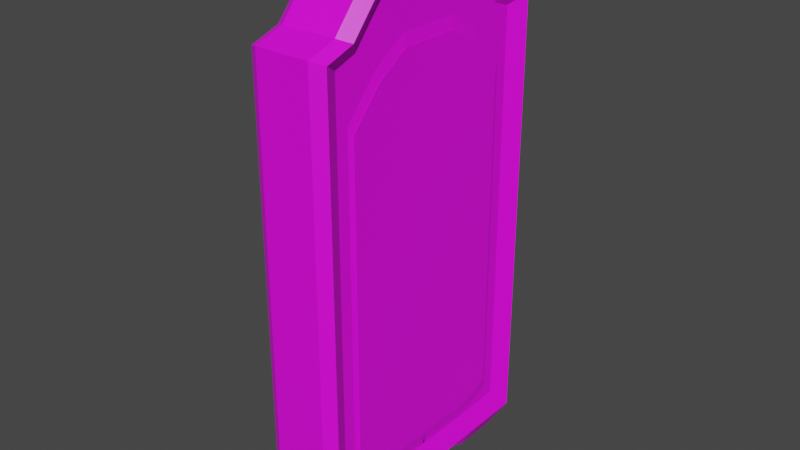 # Source: Clock.blend  (saved by Blender 2.90.8; exported with 4.5.12 LTS)
import bpy
from mathutils import Matrix  # noqa: F401  (used for matrix-valued properties, if any)

bpy.ops.wm.read_factory_settings(use_empty=True)
scene = bpy.context.scene
scene.name = 'Scene'

# ---- collections
col_collection = bpy.data.collections.new('Collection'); scene.collection.children.link(col_collection)

# ---- images (referenced by path relative to the original .blend; pixels are not part of the script)
import os
ASSET_DIR = os.environ.get("B2B_ASSET_DIR", "")  # directory of the original .blend (textures are referenced by path, not embedded)
HERE = os.path.dirname(os.path.abspath(__file__))  # packed textures are extracted next to this script under _unpacked/

def load_image(name, relpath, width, height, colorspace="sRGB"):
    """Load a texture the original file referenced (path relative to the .blend, or extracted next to this script)."""
    p = next((c for c in (os.path.join(HERE, relpath), os.path.join(ASSET_DIR, relpath)) if relpath and os.path.exists(c)), "")
    if p:
        img = bpy.data.images.load(p, check_existing=True)
        img.name = name
    else:  # same state as the original file: an image datablock whose file is absent (Cycles renders it pink)
        img = bpy.data.images.new(name, width, height)
        img.source = "FILE"
        img.filepath = "//" + (relpath or name)
    img.colorspace_settings.name = colorspace
    return img
img_colour_png = load_image('Colour.png', 'Colour.png', 1024, 1024, 'sRGB')

# ---- materials (node trees are filled in below, after node groups)
mat_material_001 = bpy.data.materials.new('Material.001')
mat_material_001.use_transparent_shadow = False

# ---- material node trees
mat_material_001.use_nodes = True; mat_material_001.node_tree.nodes.clear()
_N = mat_material_001.node_tree.nodes; _L = mat_material_001.node_tree.links
n0 = _N.new('ShaderNodeBsdfPrincipled'); n0.name = 'Principled BSDF'; n0.location = (10, 300)
n0.distribution = 'GGX'
n0.subsurface_method = 'BURLEY'
n0.inputs[3].default_value = 1.45
n0.inputs[27].default_value = (0.0, 0.0, 0.0, 1.0)
n0.inputs[28].default_value = 1.0
n1 = _N.new('ShaderNodeOutputMaterial'); n1.name = 'Material Output'; n1.location = (300, 300)
n2 = _N.new('ShaderNodeTexImage'); n2.name = 'Image Texture'; n2.location = (-442, 225)
n2.image = img_colour_png
_L.new(n0.outputs[0], n1.inputs[0])
_L.new(n2.outputs[0], n0.inputs[0])
n1.is_active_output = True

# ---- world
world_world = bpy.data.worlds.new('World'); scene.world = world_world
world_world.use_nodes = True; world_world.node_tree.nodes.clear()
_N = world_world.node_tree.nodes; _L = world_world.node_tree.links
n0 = _N.new('ShaderNodeOutputWorld'); n0.name = 'World Output'; n0.location = (300, 300)
n1 = _N.new('ShaderNodeBackground'); n1.name = 'Background'; n1.location = (10, 300)
n1.inputs[0].default_value = (0.05088, 0.05088, 0.05088, 1.0)
_L.new(n1.outputs[0], n0.inputs[0])
n0.is_active_output = True
world_world.color = (0.05088, 0.05088, 0.05088)
world_world.use_sun_shadow = False
world_world.sun_shadow_jitter_overblur = 0.0

# ---- meshes
me_cube_001 = bpy.data.meshes.new('Cube.001')
me_cube_001.from_pydata([(-0.2328, 1.164, -0.1607), (-0.2328, 1.164, 3.668), (0.2546, 0.9476, 0.0487), (0.2546, 0.9476, 3.562), (-0.3336, -0.001566, 4.288), (0.3336, -0.001566, 4.288), (-0.2328, 1.164, 3.165), (-0.2328, 1.164, 0.04465), (0.2546, 0.9476, 3.079), (0.2546, 0.9476, 0.1792), (-0.2328, 0.9159, 3.751), (0.2564, 0.8026, 0.04505), (-0.2328, 0.9159, -0.3183), (0.2546, 0.771, 3.619), (0.2714, 0.8026, 0.2518), (0.2714, 0.8026, 3.075), (-0.315, 0.8026, 0.1755), (-0.315, 0.8026, 3.075), (0.0, 1.164, -0.1607), (0.0, 1.164, 3.668), (0.0, -0.1544, 4.288), (0.0, 1.164, 0.04465), (0.0, 1.164, 3.165), (0.0, 0.9159, -0.3183), (0.0, 0.9159, 3.751), (-0.09803, 0.8026, 0.2518), (-0.09803, 0.8026, 3.075), (-0.2328, 0.5796, -0.3183), (-0.2328, 0.2434, -0.177), (0.2546, 0.4994, 3.934), (0.2546, 0.2406, 4.097), (0.2564, 0.5403, 0.07447), (0.2564, 0.264, 0.07447), (0.2564, 0.5503, 3.466), (0.2564, 0.2688, 3.643), (-0.2328, 0.2434, 4.327), (-0.2328, 0.5796, 4.144), (0.2564, 0.2675, 0.04505), (0.2564, 0.5351, 0.04505), (-0.315, 0.2675, 0.1755), (-0.315, 0.5351, 0.1755), (-0.315, 0.2675, 3.075), (-0.315, 0.5351, 3.075), (0.0, 0.5796, -0.3183), (0.0, 0.2434, -0.177), (0.0, 0.5796, 4.144), (0.0, 0.2434, 4.327), (-0.09803, 0.5351, 0.1755), (-0.09803, 0.2675, 0.1755), (-0.09803, 0.5351, 3.37), (-0.09803, 0.2675, 3.539), (-0.04464, -0.2717, 2.044), (-0.04464, -0.1359, 2.003), (-0.04464, 0.005322, 1.989), (-0.04464, 0.1465, 2.003), (-0.04464, 0.2823, 2.044), (-0.04464, 0.4074, 2.111), (-0.04464, 0.5171, 2.201), (-0.04464, 0.6071, 2.311), (-0.04464, 0.674, 2.436), (-0.04464, 0.7152, 2.571), (-0.09803, 0.7152, 2.571), (-0.09803, 0.674, 2.436), (-0.09803, 0.6071, 2.311), (-0.09803, 0.5171, 2.201), (-0.09803, 0.4074, 2.111), (-0.09803, 0.2823, 2.044), (-0.09803, 0.1465, 2.003), (-0.09803, 0.005322, 1.989), (-0.09803, -0.1359, 2.003), (-0.09803, -0.2717, 2.044), (-0.09803, -0.3968, 2.111), (-0.09803, -0.5065, 2.201), (-0.09803, -0.5965, 2.311), (-0.09803, -0.6634, 2.436), (-0.09803, -0.7046, 2.571), (-0.09803, -0.7185, 2.713), (-0.09803, -0.7046, 2.854), (-0.09803, -0.6634, 2.99), (-0.09803, -0.5965, 3.115), (-0.09803, -0.5065, 3.224), (-0.09803, -0.3968, 3.314), (-0.09803, -0.2717, 3.381), (-0.09803, -0.1359, 3.423), (-0.09803, 0.005321, 3.436), (-0.09803, 0.1465, 3.423), (-0.09803, 0.2823, 3.381), (-0.09803, 0.4074, 3.314), (-0.09803, 0.5171, 3.224), (-0.09803, 0.6071, 3.115), (-0.09803, 0.674, 2.99), (-0.09803, 0.7152, 2.854), (-0.09803, 0.7291, 2.713), (-0.04464, -0.3968, 2.111), (-0.04464, -0.5065, 2.201), (-0.04464, -0.5965, 2.311), (-0.04464, -0.6634, 2.436), (-0.04464, -0.7046, 2.571), (-0.04464, -0.7185, 2.713), (-0.04464, -0.7046, 2.854), (-0.04464, -0.6634, 2.99), (-0.04464, -0.5965, 3.115), (-0.04464, -0.5065, 3.224), (-0.04464, -0.3968, 3.314), (-0.04464, -0.2717, 3.381), (-0.04464, -0.1359, 3.423), (-0.04464, 0.005321, 3.436), (-0.04464, 0.1465, 3.423), (-0.04464, 0.2823, 3.381), (-0.04464, 0.4074, 3.314), (-0.04464, 0.5171, 3.224), (-0.04464, 0.6071, 3.115), (-0.04464, 0.674, 2.99), (-0.04464, 0.7152, 2.854), (-0.04464, 0.7291, 2.713), (-0.07143, 0.6773, 2.846), (-0.07143, 0.6905, 2.713), (-0.07143, 0.6383, 2.975), (-0.07143, 0.575, 3.093), (-0.07143, 0.4898, 3.197), (-0.07143, 0.386, 3.282), (-0.07143, 0.2675, 3.346), (-0.07143, 0.139, 3.385), (-0.07143, 0.005321, 3.398), (-0.07143, -0.1283, 3.385), (-0.07143, -0.2569, 3.346), (-0.07143, -0.3753, 3.282), (-0.07143, -0.4792, 3.197), (-0.07143, -0.5644, 3.093), (-0.07143, -0.6277, 2.975), (-0.07143, -0.6667, 2.846), (-0.07143, -0.6798, 2.713), (-0.07143, -0.6667, 2.579), (-0.07143, -0.6277, 2.45), (-0.07143, -0.5644, 2.332), (-0.07143, -0.4792, 2.228), (-0.07143, -0.3753, 2.143), (-0.07143, -0.2569, 2.08), (-0.07143, -0.1283, 2.041), (-0.07143, 0.005322, 2.028), (-0.07143, 0.139, 2.041), (-0.07143, 0.2675, 2.08), (-0.07143, 0.386, 2.143), (-0.07143, 0.4898, 2.228), (-0.07143, 0.575, 2.332), (-0.07143, 0.6383, 2.45), (-0.07143, 0.6773, 2.579), (-0.05766, -0.1367, 2.37), (-0.05766, -0.0671, 2.349), (-0.05766, 0.005321, 2.341), (-0.05766, 0.07774, 2.349), (-0.05766, 0.1474, 2.37), (-0.05766, 0.2116, 2.404), (-0.05766, 0.2678, 2.45), (-0.05766, 0.314, 2.506), (-0.05766, 0.3483, 2.571), (-0.05766, 0.3694, 2.64), (-0.08504, 0.3694, 2.64), (-0.08504, 0.3483, 2.571), (-0.08504, 0.314, 2.506), (-0.08504, 0.2678, 2.45), (-0.08504, 0.2116, 2.404), (-0.08504, 0.1474, 2.37), (-0.08504, 0.07774, 2.349), (-0.08504, 0.005321, 2.341), (-0.08504, -0.0671, 2.349), (-0.08504, -0.1367, 2.37), (-0.08504, -0.2009, 2.404), (-0.08504, -0.2572, 2.45), (-0.08504, -0.3033, 2.506), (-0.08504, -0.3376, 2.571), (-0.08504, -0.3588, 2.64), (-0.08504, -0.3659, 2.713), (-0.08504, -0.3588, 2.785), (-0.08504, -0.3376, 2.855), (-0.08504, -0.3033, 2.919), (-0.08504, -0.2572, 2.975), (-0.08504, -0.2009, 3.021), (-0.08504, -0.1367, 3.056), (-0.08504, -0.0671, 3.077), (-0.08504, 0.005321, 3.084), (-0.08504, 0.07774, 3.077), (-0.08504, 0.1474, 3.056), (-0.08504, 0.2116, 3.021), (-0.08504, 0.2678, 2.975), (-0.08504, 0.314, 2.919), (-0.08504, 0.3483, 2.855), (-0.08504, 0.3694, 2.785), (-0.08504, 0.3765, 2.713), (-0.05766, -0.2009, 2.404), (-0.05766, -0.2572, 2.45), (-0.05766, -0.3033, 2.506), (-0.05766, -0.3376, 2.571), (-0.05766, -0.3588, 2.64), (-0.05766, -0.3659, 2.713), (-0.05766, -0.3588, 2.785), (-0.05766, -0.3376, 2.855), (-0.05766, -0.3033, 2.919), (-0.05766, -0.2572, 2.975), (-0.05766, -0.2009, 3.021), (-0.05766, -0.1367, 3.056), (-0.05766, -0.0671, 3.077), (-0.05766, 0.005321, 3.084), (-0.05766, 0.07774, 3.077), (-0.05766, 0.1474, 3.056), (-0.05766, 0.2116, 3.021), (-0.05766, 0.2678, 2.975), (-0.05766, 0.314, 2.919), (-0.05766, 0.3483, 2.855), (-0.05766, 0.3694, 2.785), (-0.05766, 0.3765, 2.713), (-0.0714, 0.35, 2.781), (-0.0714, 0.3567, 2.713), (-0.0714, 0.33, 2.847), (-0.0714, 0.2975, 2.908), (-0.0714, 0.2538, 2.961), (-0.0714, 0.2005, 3.005), (-0.0714, 0.1398, 3.037), (-0.0714, 0.07387, 3.057), (-0.0714, 0.005321, 3.064), (-0.0714, -0.06323, 3.057), (-0.0714, -0.1292, 3.037), (-0.0714, -0.1899, 3.005), (-0.0714, -0.2432, 2.961), (-0.0714, -0.2869, 2.908), (-0.0714, -0.3193, 2.847), (-0.0714, -0.3393, 2.781), (-0.0714, -0.3461, 2.713), (-0.0714, -0.3393, 2.644), (-0.0714, -0.3193, 2.578), (-0.0714, -0.2869, 2.517), (-0.0714, -0.2432, 2.464), (-0.0714, -0.1899, 2.421), (-0.0714, -0.1292, 2.388), (-0.0714, -0.06323, 2.368), (-0.0714, 0.005321, 2.361), (-0.0714, 0.07387, 2.368), (-0.0714, 0.1398, 2.388), (-0.0714, 0.2005, 2.421), (-0.0714, 0.2538, 2.464), (-0.0714, 0.2975, 2.517), (-0.0714, 0.33, 2.578), (-0.0714, 0.35, 2.644), (0.2328, 1.164, 0.04465), (0.2328, 1.164, -0.1607), (0.2328, 0.9159, -0.3183), (0.2328, 0.2434, 4.327), (0.2564, -0.01112, 0.07447), (0.2546, -0.003853, 4.097), (0.2564, -0.001069, 0.04505), (0.3336, 1.103, 3.638), (0.2328, 1.164, 3.165), (0.2564, -0.001192, 3.643), (0.2714, 0.2675, 0.1755), (0.2714, 0.2675, 3.539), (0.2328, 0.5796, -0.3183), (0.2328, 0.9159, 3.751), (0.2564, 0.843, 3.143), (0.2564, 0.843, 0.1608), (0.2328, 0.5796, 4.144), (0.2714, 0.5351, 0.1755), (0.2714, 0.5351, 3.37), (0.2328, 0.2434, -0.177), (-0.3336, 0.8544, 3.721), (-0.3336, 1.103, 3.638), (-0.3336, 1.103, 0.07406), (-0.3336, 1.103, -0.128), (0.3336, 1.103, 0.07406), (0.3336, 1.103, -0.128), (0.3336, 0.8544, -0.128), (-0.3336, 0.25, -0.128), (0.3336, 0.1819, 4.288), (-0.2328, -0.0005908, -0.177), (0.0, -0.0005907, -0.177), (-0.3336, 1.103, 3.145), (0.2328, 1.164, 3.668), (0.3336, 1.103, 3.145), (-0.3336, 0.5181, 4.108), (0.3336, 0.5723, -0.128), (-0.3336, 0.8544, -0.128), (0.3336, 0.8544, 3.721), (0.2328, -0.0005908, -0.177), (-0.3336, 0.5723, -0.128), (0.3336, 0.5181, 4.108), (-0.3336, 0.1819, 4.288), (0.3336, 0.25, -0.128), (-0.2328, -1.164, -0.1607), (-0.2328, -1.164, 3.668), (0.2546, -0.9476, 0.0487), (0.2546, -0.9476, 3.562), (-0.3336, 0.0, -0.128), (0.3336, 0.0, -0.128), (-0.2328, -1.164, 3.165), (-0.2328, -1.164, 0.04465), (0.2546, -0.9476, 3.079), (0.2546, -0.9476, 0.1792), (0.2714, 0.0, 3.539), (0.2714, 0.0, 0.1755), (-0.315, 0.0, 3.075), (-0.315, 0.0, 0.1755), (-0.2328, -0.9159, 3.751), (0.2564, -0.8026, 0.04505), (-0.2328, -0.9159, -0.3183), (0.2546, -0.771, 3.619), (0.2714, -0.8026, 0.2518), (0.2714, -0.8026, 3.075), (-0.315, -0.8026, 0.1755), (-0.315, -0.8026, 3.075), (0.0, -1.164, -0.1607), (0.0, -1.164, 3.668), (0.0, 0.1544, 4.288), (0.0, 0.0, -0.128), (0.0, -1.164, 0.04465), (0.0, -1.164, 3.165), (0.0, -0.9159, -0.3183), (0.0, -0.9159, 3.751), (-0.09803, 0.0, 3.539), (-0.09803, 0.0, 0.1755), (-0.09803, -0.8026, 0.2518), (-0.09803, -0.8026, 3.075), (-0.2328, -0.5796, -0.3183), (-0.2328, -0.2434, -0.177), (0.2546, -0.4994, 3.934), (0.2546, -0.2406, 4.097), (0.2564, -0.5403, 0.07447), (0.2564, -0.264, 0.07447), (0.2564, -0.5503, 3.466), (0.2564, -0.2688, 3.643), (-0.2328, -0.2434, 4.327), (-0.2328, -0.5796, 4.144), (0.2564, -0.2675, 0.04505), (0.2564, -0.5351, 0.04505), (-0.315, -0.2675, 0.1755), (-0.315, -0.5351, 0.1755), (-0.315, -0.2675, 3.075), (-0.315, -0.5351, 3.075), (0.0, -0.5796, -0.3183), (0.0, -0.2434, -0.177), (0.0, -0.5796, 4.144), (0.0, -0.2434, 4.327), (-0.09803, -0.5351, 0.1755), (-0.09803, -0.2675, 0.1755), (-0.09803, -0.5351, 3.37), (-0.09803, -0.2675, 3.539), (-0.04464, 0.2717, 2.044), (-0.04464, 0.1359, 2.003), (-0.04464, -0.005322, 1.989), (-0.04464, -0.1465, 2.003), (-0.04464, -0.2823, 2.044), (-0.04464, -0.4074, 2.111), (-0.04464, -0.5171, 2.201), (-0.04464, -0.6071, 2.311), (-0.04464, -0.674, 2.436), (-0.04464, -0.7152, 2.571), (-0.09803, -0.7152, 2.571), (-0.09803, -0.674, 2.436), (-0.09803, -0.6071, 2.311), (-0.09803, -0.5171, 2.201), (-0.09803, -0.4074, 2.111), (-0.09803, -0.2823, 2.044), (-0.09803, -0.1465, 2.003), (-0.09803, -0.005322, 1.989), (-0.09803, 0.1359, 2.003), (-0.09803, 0.2717, 2.044), (-0.09803, 0.3968, 2.111), (-0.09803, 0.5065, 2.201), (-0.09803, 0.5965, 2.311), (-0.09803, 0.6634, 2.436), (-0.09803, 0.7046, 2.571), (-0.09803, 0.7185, 2.713), (-0.09803, 0.7046, 2.854), (-0.09803, 0.6634, 2.99), (-0.09803, 0.5965, 3.115), (-0.09803, 0.5065, 3.224), (-0.09803, 0.3968, 3.314), (-0.09803, 0.2717, 3.381), (-0.09803, 0.1359, 3.423), (-0.09803, -0.005321, 3.436), (-0.09803, -0.1465, 3.423), (-0.09803, -0.2823, 3.381), (-0.09803, -0.4074, 3.314), (-0.09803, -0.5171, 3.224), (-0.09803, -0.6071, 3.115), (-0.09803, -0.674, 2.99), (-0.09803, -0.7152, 2.854), (-0.09803, -0.7291, 2.713), (-0.04464, 0.3968, 2.111), (-0.04464, 0.5065, 2.201), (-0.04464, 0.5965, 2.311), (-0.04464, 0.6634, 2.436), (-0.04464, 0.7046, 2.571), (-0.04464, 0.7185, 2.713), (-0.04464, 0.7046, 2.854), (-0.04464, 0.6634, 2.99), (-0.04464, 0.5965, 3.115), (-0.04464, 0.5065, 3.224), (-0.04464, 0.3968, 3.314), (-0.04464, 0.2717, 3.381), (-0.04464, 0.1359, 3.423), (-0.04464, -0.005321, 3.436), (-0.04464, -0.1465, 3.423), (-0.04464, -0.2823, 3.381), (-0.04464, -0.4074, 3.314), (-0.04464, -0.5171, 3.224), (-0.04464, -0.6071, 3.115), (-0.04464, -0.674, 2.99), (-0.04464, -0.7152, 2.854), (-0.04464, -0.7291, 2.713), (-0.07143, -0.6773, 2.846), (-0.07143, -0.6905, 2.713), (-0.07143, -0.6383, 2.975), (-0.07143, -0.575, 3.093), (-0.07143, -0.4898, 3.197), (-0.07143, -0.386, 3.282), (-0.07143, -0.2675, 3.346), (-0.07143, -0.139, 3.385), (-0.07143, -0.005321, 3.398), (-0.07143, 0.1283, 3.385), (-0.07143, 0.2569, 3.346), (-0.07143, 0.3753, 3.282), (-0.07143, 0.4792, 3.197), (-0.07143, 0.5644, 3.093), (-0.07143, 0.6277, 2.975), (-0.07143, 0.6667, 2.846), (-0.07143, 0.6798, 2.713), (-0.07143, 0.6667, 2.579), (-0.07143, 0.6277, 2.45), (-0.07143, 0.5644, 2.332), (-0.07143, 0.4792, 2.228), (-0.07143, 0.3753, 2.143), (-0.07143, 0.2569, 2.08), (-0.07143, 0.1283, 2.041), (-0.07143, -0.005322, 2.028), (-0.07143, -0.139, 2.041), (-0.07143, -0.2675, 2.08), (-0.07143, -0.386, 2.143), (-0.07143, -0.4898, 2.228), (-0.07143, -0.575, 2.332), (-0.07143, -0.6383, 2.45), (-0.07143, -0.6773, 2.579), (-0.05766, 0.1367, 2.37), (-0.05766, 0.0671, 2.349), (-0.05766, -0.005321, 2.341), (-0.05766, -0.07774, 2.349), (-0.05766, -0.1474, 2.37), (-0.05766, -0.2116, 2.404), (-0.05766, -0.2678, 2.45), (-0.05766, -0.314, 2.506), (-0.05766, -0.3483, 2.571), (-0.05766, -0.3694, 2.64), (-0.08504, -0.3694, 2.64), (-0.08504, -0.3483, 2.571), (-0.08504, -0.314, 2.506), (-0.08504, -0.2678, 2.45), (-0.08504, -0.2116, 2.404), (-0.08504, -0.1474, 2.37), (-0.08504, -0.07774, 2.349), (-0.08504, -0.005321, 2.341), (-0.08504, 0.0671, 2.349), (-0.08504, 0.1367, 2.37), (-0.08504, 0.2009, 2.404), (-0.08504, 0.2572, 2.45), (-0.08504, 0.3033, 2.506), (-0.08504, 0.3376, 2.571), (-0.08504, 0.3588, 2.64), (-0.08504, 0.3659, 2.713), (-0.08504, 0.3588, 2.785), (-0.08504, 0.3376, 2.855), (-0.08504, 0.3033, 2.919), (-0.08504, 0.2572, 2.975), (-0.08504, 0.2009, 3.021), (-0.08504, 0.1367, 3.056), (-0.08504, 0.0671, 3.077), (-0.08504, -0.005321, 3.084), (-0.08504, -0.07774, 3.077), (-0.08504, -0.1474, 3.056), (-0.08504, -0.2116, 3.021), (-0.08504, -0.2678, 2.975), (-0.08504, -0.314, 2.919), (-0.08504, -0.3483, 2.855), (-0.08504, -0.3694, 2.785), (-0.08504, -0.3765, 2.713), (-0.05766, 0.2009, 2.404), (-0.05766, 0.2572, 2.45), (-0.05766, 0.3033, 2.506), (-0.05766, 0.3376, 2.571), (-0.05766, 0.3588, 2.64), (-0.05766, 0.3659, 2.713), (-0.05766, 0.3588, 2.785), (-0.05766, 0.3376, 2.855), (-0.05766, 0.3033, 2.919), (-0.05766, 0.2572, 2.975), (-0.05766, 0.2009, 3.021), (-0.05766, 0.1367, 3.056), (-0.05766, 0.0671, 3.077), (-0.05766, -0.005321, 3.084), (-0.05766, -0.07774, 3.077), (-0.05766, -0.1474, 3.056), (-0.05766, -0.2116, 3.021), (-0.05766, -0.2678, 2.975), (-0.05766, -0.314, 2.919), (-0.05766, -0.3483, 2.855), (-0.05766, -0.3694, 2.785), (-0.05766, -0.3765, 2.713), (-0.0714, -0.35, 2.781), (-0.0714, -0.3567, 2.713), (-0.0714, -0.33, 2.847), (-0.0714, -0.2975, 2.908), (-0.0714, -0.2538, 2.961), (-0.0714, -0.2005, 3.005), (-0.0714, -0.1398, 3.037), (-0.0714, -0.07387, 3.057), (-0.0714, -0.005321, 3.064), (-0.0714, 0.06323, 3.057), (-0.0714, 0.1292, 3.037), (-0.0714, 0.1899, 3.005), (-0.0714, 0.2432, 2.961), (-0.0714, 0.2869, 2.908), (-0.0714, 0.3193, 2.847), (-0.0714, 0.3393, 2.781), (-0.0714, 0.3461, 2.713), (-0.0714, 0.3393, 2.644), (-0.0714, 0.3193, 2.578), (-0.0714, 0.2869, 2.517), (-0.0714, 0.2432, 2.464), (-0.0714, 0.1899, 2.421), (-0.0714, 0.1292, 2.388), (-0.0714, 0.06323, 2.368), (-0.0714, -0.005321, 2.361), (-0.0714, -0.07387, 2.368), (-0.0714, -0.1398, 2.388), (-0.0714, -0.2005, 2.421), (-0.0714, -0.2538, 2.464), (-0.0714, -0.2975, 2.517), (-0.0714, -0.33, 2.578), (-0.0714, -0.35, 2.644), (0.2328, -1.164, 0.04465), (0.2328, -1.164, -0.1607), (0.2328, -0.9159, -0.3183), (0.2328, -0.2434, 4.327), (0.2564, 0.01112, 0.07447), (0.3336, -1.103, 3.638), (0.2328, -1.164, 3.165), (0.2714, -0.2675, 0.1755), (0.2714, -0.2675, 3.539), (0.2328, -0.5796, -0.3183), (0.2328, -0.9159, 3.751), (0.2564, -0.843, 3.143), (0.2564, -0.843, 0.1608), (0.2328, -0.5796, 4.144), (0.2714, -0.5351, 0.1755), (0.2714, -0.5351, 3.37), (0.2328, -0.2434, -0.177), (-0.3336, -0.8544, 3.721), (-0.3336, -1.103, 3.638), (-0.3336, -1.103, 0.07406), (-0.3336, -1.103, -0.128), (0.3336, -1.103, 0.07406), (0.3336, -1.103, -0.128), (0.3336, -0.8544, -0.128), (-0.3336, -0.25, -0.128), (0.3336, -0.1819, 4.288), (0.0, 0.0, 4.327), (0.2328, 0.0, 4.327), (-0.3336, -1.103, 3.145), (0.2328, -1.164, 3.668), (0.3336, -1.103, 3.145), (-0.3336, -0.5181, 4.108), (0.3336, -0.5723, -0.128), (-0.3336, -0.8544, -0.128), (0.3336, -0.8544, 3.721), (-0.2328, 0.0, 4.327), (-0.3336, -0.5723, -0.128), (0.3336, -0.5181, 4.108), (-0.3336, -0.1819, 4.288), (0.3336, -0.25, -0.128), (-0.09803, -6.03e-10, 3.496), (-0.09803, -6.03e-10, 0.2142), (-0.09803, 0.2549, 0.2142), (-0.09803, 0.2549, 3.496), (-0.09803, 0.7647, 3.044), (-0.09803, 0.7647, 0.2886), (-0.09803, 0.5098, 0.2142), (-0.09803, 0.5098, 3.331), (-0.09803, -0.2549, 0.2142), (-0.09803, -0.2549, 3.496), (-0.09803, -0.7647, 3.044), (-0.09803, -0.7647, 0.2886), (-0.09803, -0.5098, 0.2142), (-0.09803, -0.5098, 3.331), (-0.07904, -4.561e-10, 3.468), (-0.07904, -4.561e-10, 0.2394), (-0.07904, 0.2508, 0.2394), (-0.07904, 0.2508, 3.468), (-0.07904, 0.7523, 3.023), (-0.07904, 0.7523, 0.3126), (-0.07904, 0.5016, 0.2394), (-0.07904, 0.5016, 3.306), (-0.07904, -0.2508, 0.2394), (-0.07904, -0.2508, 3.468), (-0.07904, -0.7523, 3.023), (-0.07904, -0.7523, 0.3126), (-0.07904, -0.5016, 0.2394), (-0.07904, -0.5016, 3.306)], [], [(17, 263, 264, 274), (22, 19, 275, 251), (46, 35, 571, 562), (44, 262, 281, 273), (34, 30, 248, 252), (37, 32, 247, 249), (18, 21, 243, 244), (21, 22, 251, 243), (279, 16, 265, 266), (16, 17, 274, 265), (40, 42, 17, 16), (282, 40, 16, 279), (9, 8, 257, 258), (2, 9, 258, 11), (8, 3, 13, 257), (18, 244, 245, 23), (19, 1, 10, 24), (42, 277, 263, 17), (275, 19, 24, 256), (0, 18, 23, 12), (7, 6, 22, 21), (0, 7, 21, 18), (28, 44, 273, 272), (246, 46, 562, 563), (6, 1, 19, 22), (317, 48, 578, 577), (260, 14, 25, 47), (14, 15, 26, 25), (254, 296, 316, 50), (15, 261, 49, 26), (261, 254, 50, 49), (297, 253, 48, 317), (253, 260, 47, 48), (26, 49, 583, 580), (48, 47, 582, 578), (256, 24, 45, 259), (259, 45, 46, 246), (12, 23, 43, 27), (27, 43, 44, 28), (298, 4, 284, 41), (41, 284, 277, 42), (290, 299, 39, 270), (270, 39, 40, 282), (299, 298, 41, 39), (39, 41, 42, 40), (11, 258, 31, 38), (38, 31, 32, 37), (257, 13, 29, 33), (33, 29, 30, 34), (23, 245, 255, 43), (43, 255, 262, 44), (24, 10, 36, 45), (45, 36, 35, 46), (102, 101, 128, 127), (54, 55, 141, 140), (104, 103, 126, 125), (51, 52, 138, 137), (107, 106, 123, 122), (95, 94, 135, 134), (60, 114, 116, 146), (110, 109, 120, 119), (97, 96, 133, 132), (59, 60, 146, 145), (111, 110, 119, 118), (112, 111, 118, 117), (90, 89, 111, 112), (113, 112, 117, 115), (77, 76, 98, 99), (63, 62, 59, 58), (57, 58, 144, 143), (64, 63, 58, 57), (76, 75, 97, 98), (99, 98, 131, 130), (91, 90, 112, 113), (89, 88, 110, 111), (98, 97, 132, 131), (58, 59, 145, 144), (62, 61, 60, 59), (78, 77, 99, 100), (53, 54, 140, 139), (75, 74, 96, 97), (65, 64, 57, 56), (96, 95, 134, 133), (88, 87, 109, 110), (92, 91, 113, 114), (108, 107, 122, 121), (61, 92, 114, 60), (79, 78, 100, 101), (93, 51, 137, 136), (74, 73, 95, 96), (66, 65, 56, 55), (105, 104, 125, 124), (87, 86, 108, 109), (80, 79, 101, 102), (109, 108, 121, 120), (73, 72, 94, 95), (67, 66, 55, 54), (94, 93, 136, 135), (86, 85, 107, 108), (81, 80, 102, 103), (106, 105, 124, 123), (72, 71, 93, 94), (55, 56, 142, 141), (52, 53, 139, 138), (85, 84, 106, 107), (114, 113, 115, 116), (103, 102, 127, 126), (71, 70, 51, 93), (101, 100, 129, 128), (84, 83, 105, 106), (68, 67, 54, 53), (70, 69, 52, 51), (83, 82, 104, 105), (100, 99, 130, 129), (69, 68, 53, 52), (56, 57, 143, 142), (82, 81, 103, 104), (198, 197, 224, 223), (150, 151, 237, 236), (200, 199, 222, 221), (147, 148, 234, 233), (203, 202, 219, 218), (191, 190, 231, 230), (156, 210, 212, 242), (206, 205, 216, 215), (193, 192, 229, 228), (155, 156, 242, 241), (207, 206, 215, 214), (208, 207, 214, 213), (186, 185, 207, 208), (209, 208, 213, 211), (173, 172, 194, 195), (159, 158, 155, 154), (153, 154, 240, 239), (160, 159, 154, 153), (172, 171, 193, 194), (195, 194, 227, 226), (187, 186, 208, 209), (185, 184, 206, 207), (194, 193, 228, 227), (154, 155, 241, 240), (158, 157, 156, 155), (174, 173, 195, 196), (149, 150, 236, 235), (171, 170, 192, 193), (161, 160, 153, 152), (192, 191, 230, 229), (184, 183, 205, 206), (188, 187, 209, 210), (204, 203, 218, 217), (157, 188, 210, 156), (175, 174, 196, 197), (189, 147, 233, 232), (170, 169, 191, 192), (162, 161, 152, 151), (201, 200, 221, 220), (183, 182, 204, 205), (176, 175, 197, 198), (205, 204, 217, 216), (169, 168, 190, 191), (163, 162, 151, 150), (190, 189, 232, 231), (182, 181, 203, 204), (177, 176, 198, 199), (202, 201, 220, 219), (168, 167, 189, 190), (151, 152, 238, 237), (148, 149, 235, 234), (181, 180, 202, 203), (210, 209, 211, 212), (199, 198, 223, 222), (167, 166, 147, 189), (197, 196, 225, 224), (180, 179, 201, 202), (164, 163, 150, 149), (166, 165, 148, 147), (211, 213, 214, 215, 216, 217, 218, 219, 220, 221, 222, 223, 224, 225, 226, 227, 228, 229, 230, 231, 232, 233, 234, 235, 236, 237, 238, 239, 240, 241, 242, 212), (179, 178, 200, 201), (196, 195, 226, 225), (165, 164, 149, 148), (152, 153, 239, 238), (178, 177, 199, 200), (9, 2, 268, 267), (2, 11, 269, 268), (248, 30, 271, 5), (3, 8, 276, 250), (8, 9, 267, 276), (247, 32, 253, 297), (34, 252, 296, 254), (11, 38, 278, 269), (13, 3, 250, 280), (258, 257, 15, 14), (29, 13, 280, 283), (30, 29, 283, 271), (31, 258, 14, 260), (32, 31, 260, 253), (257, 33, 261, 15), (33, 34, 254, 261), (37, 249, 291, 285), (38, 37, 285, 278), (10, 1, 264, 263), (7, 0, 266, 265), (244, 243, 267, 268), (245, 244, 268, 269), (28, 272, 290, 270), (246, 563, 5, 271), (563, 562, 20, 5), (272, 273, 311, 290), (1, 6, 274, 264), (6, 7, 265, 274), (251, 275, 250, 276), (243, 251, 276, 267), (36, 10, 263, 277), (255, 245, 269, 278), (0, 12, 279, 266), (275, 256, 280, 250), (562, 571, 4, 20), (273, 281, 291, 311), (12, 27, 282, 279), (27, 28, 270, 282), (256, 259, 283, 280), (259, 246, 271, 283), (571, 35, 284, 4), (35, 36, 277, 284), (281, 262, 285, 291), (262, 255, 278, 285), (307, 564, 554, 553), (313, 542, 565, 309), (339, 562, 571, 328), (337, 273, 281, 552), (327, 252, 248, 323), (330, 249, 540, 325), (308, 537, 536, 312), (312, 536, 542, 313), (569, 556, 555, 306), (306, 555, 564, 307), (333, 306, 307, 335), (572, 569, 306, 333), (295, 548, 547, 294), (288, 301, 548, 295), (294, 547, 303, 289), (308, 314, 538, 537), (309, 315, 300, 287), (335, 307, 553, 567), (565, 546, 315, 309), (286, 302, 314, 308), (293, 312, 313, 292), (286, 308, 312, 293), (321, 272, 273, 337), (539, 563, 562, 339), (292, 313, 309, 287), (343, 342, 589, 585), (550, 340, 318, 304), (304, 318, 319, 305), (544, 343, 316, 296), (305, 319, 342, 551), (551, 342, 343, 544), (297, 317, 341, 543), (543, 341, 340, 550), (47, 25, 581, 582), (342, 319, 586, 589), (546, 549, 338, 315), (549, 539, 339, 338), (302, 320, 336, 314), (320, 321, 337, 336), (298, 334, 574, 4), (334, 335, 567, 574), (290, 560, 332, 299), (560, 572, 333, 332), (299, 332, 334, 298), (332, 333, 335, 334), (301, 331, 324, 548), (331, 330, 325, 324), (547, 326, 322, 303), (326, 327, 323, 322), (314, 336, 545, 538), (336, 337, 552, 545), (315, 338, 329, 300), (338, 339, 328, 329), (395, 420, 421, 394), (347, 433, 434, 348), (397, 418, 419, 396), (344, 430, 431, 345), (400, 415, 416, 399), (388, 427, 428, 387), (353, 439, 409, 407), (403, 412, 413, 402), (390, 425, 426, 389), (352, 438, 439, 353), (404, 411, 412, 403), (405, 410, 411, 404), (383, 405, 404, 382), (406, 408, 410, 405), (370, 392, 391, 369), (356, 351, 352, 355), (350, 436, 437, 351), (357, 350, 351, 356), (369, 391, 390, 368), (392, 423, 424, 391), (384, 406, 405, 383), (382, 404, 403, 381), (391, 424, 425, 390), (351, 437, 438, 352), (355, 352, 353, 354), (371, 393, 392, 370), (346, 432, 433, 347), (368, 390, 389, 367), (358, 349, 350, 357), (389, 426, 427, 388), (381, 403, 402, 380), (385, 407, 406, 384), (401, 414, 415, 400), (354, 353, 407, 385), (372, 394, 393, 371), (386, 429, 430, 344), (367, 389, 388, 366), (359, 348, 349, 358), (398, 417, 418, 397), (380, 402, 401, 379), (373, 395, 394, 372), (402, 413, 414, 401), (366, 388, 387, 365), (360, 347, 348, 359), (387, 428, 429, 386), (379, 401, 400, 378), (374, 396, 395, 373), (399, 416, 417, 398), (365, 387, 386, 364), (348, 434, 435, 349), (345, 431, 432, 346), (378, 400, 399, 377), (407, 409, 408, 406), (396, 419, 420, 395), (364, 386, 344, 363), (394, 421, 422, 393), (377, 399, 398, 376), (361, 346, 347, 360), (363, 344, 345, 362), (408, 409, 439, 438, 437, 436, 435, 434, 433, 432, 431, 430, 429, 428, 427, 426, 425, 424, 423, 422, 421, 420, 419, 418, 417, 416, 415, 414, 413, 412, 411, 410), (376, 398, 397, 375), (393, 422, 423, 392), (362, 345, 346, 361), (349, 435, 436, 350), (375, 397, 396, 374), (491, 516, 517, 490), (443, 529, 530, 444), (493, 514, 515, 492), (440, 526, 527, 441), (496, 511, 512, 495), (484, 523, 524, 483), (449, 535, 505, 503), (499, 508, 509, 498), (486, 521, 522, 485), (448, 534, 535, 449), (500, 507, 508, 499), (501, 506, 507, 500), (479, 501, 500, 478), (502, 504, 506, 501), (466, 488, 487, 465), (452, 447, 448, 451), (446, 532, 533, 447), (453, 446, 447, 452), (465, 487, 486, 464), (488, 519, 520, 487), (480, 502, 501, 479), (478, 500, 499, 477), (487, 520, 521, 486), (447, 533, 534, 448), (451, 448, 449, 450), (467, 489, 488, 466), (442, 528, 529, 443), (464, 486, 485, 463), (454, 445, 446, 453), (485, 522, 523, 484), (477, 499, 498, 476), (481, 503, 502, 480), (497, 510, 511, 496), (450, 449, 503, 481), (468, 490, 489, 467), (482, 525, 526, 440), (463, 485, 484, 462), (455, 444, 445, 454), (494, 513, 514, 493), (476, 498, 497, 475), (469, 491, 490, 468), (498, 509, 510, 497), (462, 484, 483, 461), (456, 443, 444, 455), (483, 524, 525, 482), (475, 497, 496, 474), (470, 492, 491, 469), (495, 512, 513, 494), (461, 483, 482, 460), (444, 530, 531, 445), (441, 527, 528, 442), (474, 496, 495, 473), (503, 505, 504, 502), (492, 515, 516, 491), (460, 482, 440, 459), (490, 517, 518, 489), (473, 495, 494, 472), (457, 442, 443, 456), (459, 440, 441, 458), (472, 494, 493, 471), (489, 518, 519, 488), (458, 441, 442, 457), (445, 531, 532, 446), (471, 493, 492, 470), (295, 557, 558, 288), (288, 558, 559, 301), (248, 5, 561, 323), (289, 541, 566, 294), (294, 566, 557, 295), (540, 297, 543, 325), (327, 544, 296, 252), (301, 559, 568, 331), (303, 570, 541, 289), (548, 304, 305, 547), (322, 573, 570, 303), (323, 561, 573, 322), (324, 550, 304, 548), (325, 543, 550, 324), (547, 305, 551, 326), (326, 551, 544, 327), (330, 575, 291, 249), (331, 568, 575, 330), (300, 553, 554, 287), (293, 555, 556, 286), (537, 558, 557, 536), (538, 559, 558, 537), (321, 560, 290, 272), (539, 561, 5, 563), (563, 5, 310, 562), (287, 554, 564, 292), (292, 564, 555, 293), (542, 566, 541, 565), (536, 557, 566, 542), (329, 567, 553, 300), (545, 568, 559, 538), (286, 556, 569, 302), (565, 541, 570, 546), (562, 310, 4, 571), (302, 569, 572, 320), (320, 572, 560, 321), (546, 570, 573, 549), (549, 573, 561, 539), (571, 4, 574, 328), (328, 574, 567, 329), (281, 291, 575, 552), (552, 575, 568, 545), (576, 585, 599, 590), (581, 580, 594, 595), (584, 577, 591, 598), (579, 576, 590, 593), (585, 589, 603, 599), (577, 578, 592, 591), (49, 50, 579, 583), (341, 317, 577, 584), (50, 316, 576, 579), (316, 343, 585, 576), (25, 26, 580, 581), (318, 340, 588, 587), (319, 318, 587, 586), (340, 341, 584, 588), (592, 593, 590, 591), (595, 594, 597, 596), (596, 597, 593, 592), (598, 591, 590, 599), (601, 602, 603, 600), (602, 598, 599, 603), (582, 581, 595, 596), (586, 587, 601, 600), (578, 582, 596, 592), (587, 588, 602, 601), (580, 583, 597, 594), (588, 584, 598, 602), (583, 579, 593, 597), (589, 586, 600, 603)])
_uv = me_cube_001.uv_layers.new(name='UVMap')
_uv.uv.foreach_set('vector', [0.3072, 0.7767, 0.3072, 0.7767, 0.3072, 0.7767, 0.3072, 0.7767, 0.3072, 0.7767, 0.3072, 0.7767, 0.3072, 0.7767, 0.3072, 0.7767, 0.3072, 0.7767, 0.3072, 0.7767, 0.3072, 0.7767, 0.3072, 0.7767, 0.3072, 0.7767, 0.3072, 0.7767, 0.3072, 0.7767, 0.3072, 0.7767, 0.6807, 0.5773, 0.6807, 0.5773, 0.6807, 0.5773, 0.6807, 0.5773, 0.6807, 0.5773, 0.6807, 0.5773, 0.6807, 0.5773, 0.6807, 0.5773, 0.3072, 0.7767, 0.3072, 0.7767, 0.3072, 0.7767, 0.3072, 0.7767, 0.3072, 0.7767, 0.3072, 0.7767, 0.3072, 0.7767, 0.3072, 0.7767, 0.3072, 0.7767, 0.3072, 0.7767, 0.3072, 0.7767, 0.3072, 0.7767, 0.3072, 0.7767, 0.3072, 0.7767, 0.3072, 0.7767, 0.3072, 0.7767, 0.3072, 0.7767, 0.3072, 0.7767, 0.3072, 0.7767, 0.3072, 0.7767, 0.3072, 0.7767, 0.3072, 0.7767, 0.3072, 0.7767, 0.3072, 0.7767, 0.6807, 0.5773, 0.6807, 0.5773, 0.6807, 0.5773, 0.6807, 0.5773, 0.6807, 0.5773, 0.6807, 0.5773, 0.6807, 0.5773, 0.6807, 0.5773, 0.6807, 0.5773, 0.6807, 0.5773, 0.6807, 0.5773, 0.6807, 0.5773, 0.3072, 0.7767, 0.3072, 0.7767, 0.3072, 0.7767, 0.3072, 0.7767, 0.3072, 0.7767, 0.3072, 0.7767, 0.3072, 0.7767, 0.3072, 0.7767, 0.3072, 0.7767, 0.3072, 0.7767, 0.3072, 0.7767, 0.3072, 0.7767, 0.3072, 0.7767, 0.3072, 0.7767, 0.3072, 0.7767, 0.3072, 0.7767, 0.3072, 0.7767, 0.3072, 0.7767, 0.3072, 0.7767, 0.3072, 0.7767, 0.3072, 0.7767, 0.3072, 0.7767, 0.3072, 0.7767, 0.3072, 0.7767, 0.3072, 0.7767, 0.3072, 0.7767, 0.3072, 0.7767, 0.3072, 0.7767, 0.3072, 0.7767, 0.3072, 0.7767, 0.3072, 0.7767, 0.3072, 0.7767, 0.3072, 0.7767, 0.3072, 0.7767, 0.3072, 0.7767, 0.3072, 0.7767, 0.3072, 0.7767, 0.3072, 0.7767, 0.3072, 0.7767, 0.3072, 0.7767, 0.3072, 0.7767, 0.3072, 0.7767, 0.3072, 0.7767, 0.3072, 0.7767, 0.3072, 0.7767, 0.3072, 0.7767, 0.3072, 0.7767, 0.3072, 0.7767, 0.3072, 0.7767, 0.3072, 0.7767, 0.3072, 0.7767, 0.3072, 0.7767, 0.3072, 0.7767, 0.3072, 0.7767, 0.3072, 0.7767, 0.3072, 0.7767, 0.3072, 0.7767, 0.3072, 0.7767, 0.3072, 0.7767, 0.3072, 0.7767, 0.3072, 0.7767, 0.3072, 0.7767, 0.3072, 0.7767, 0.3072, 0.7767, 0.3072, 0.7767, 0.3072, 0.7767, 0.3072, 0.7767, 0.3072, 0.7767, 0.3072, 0.7767, 0.3072, 0.7767, 0.3072, 0.7767, 0.3072, 0.7767, 0.3072, 0.7767, 0.3072, 0.7767, 0.3072, 0.7767, 0.3072, 0.7767, 0.3072, 0.7767, 0.3072, 0.7767, 0.3072, 0.7767, 0.3072, 0.7767, 0.3072, 0.7767, 0.3072, 0.7767, 0.3072, 0.7767, 0.3072, 0.7767, 0.3072, 0.7767, 0.3072, 0.7767, 0.3072, 0.7767, 0.3072, 0.7767, 0.3072, 0.7767, 0.3072, 0.7767, 0.3072, 0.7767, 0.3072, 0.7767, 0.3072, 0.7767, 0.3072, 0.7767, 0.3072, 0.7767, 0.3072, 0.7767, 0.3072, 0.7767, 0.3072, 0.7767, 0.3072, 0.7767, 0.3072, 0.7767, 0.3072, 0.7767, 0.3072, 0.7767, 0.3072, 0.7767, 0.3072, 0.7767, 0.3072, 0.7767, 0.3072, 0.7767, 0.3072, 0.7767, 0.3072, 0.7767, 0.3072, 0.7767, 0.3072, 0.7767, 0.3072, 0.7767, 0.3072, 0.7767, 0.3072, 0.7767, 0.3072, 0.7767, 0.3072, 0.7767, 0.3072, 0.7767, 0.3072, 0.7767, 0.3072, 0.7767, 0.3072, 0.7767, 0.3072, 0.7767, 0.6807, 0.5773, 0.6807, 0.5773, 0.6807, 0.5773, 0.6807, 0.5773, 0.6807, 0.5773, 0.6807, 0.5773, 0.6807, 0.5773, 0.6807, 0.5773, 0.6807, 0.5773, 0.6807, 0.5773, 0.6807, 0.5773, 0.6807, 0.5773, 0.6807, 0.5773, 0.6807, 0.5773, 0.6807, 0.5773, 0.6807, 0.5773, 0.3072, 0.7767, 0.3072, 0.7767, 0.3072, 0.7767, 0.3072, 0.7767, 0.3072, 0.7767, 0.3072, 0.7767, 0.3072, 0.7767, 0.3072, 0.7767, 0.3072, 0.7767, 0.3072, 0.7767, 0.3072, 0.7767, 0.3072, 0.7767, 0.3072, 0.7767, 0.3072, 0.7767, 0.3072, 0.7767, 0.3072, 0.7767, 0.0, 0.0, 0.0, 0.0, 0.0, 0.0, 0.0, 0.0, 0.0, 0.0, 0.0, 0.0, 0.0, 0.0, 0.0, 0.0, 0.0, 0.0, 0.0, 0.0, 0.0, 0.0, 0.0, 0.0, 0.0, 0.0, 0.0, 0.0, 0.0, 0.0, 0.0, 0.0, 0.0, 0.0, 0.0, 0.0, 0.0, 0.0, 0.0, 0.0, 0.0, 0.0, 0.0, 0.0, 0.0, 0.0, 0.0, 0.0, 0.0, 0.0, 0.0, 0.0, 0.0, 0.0, 0.0, 0.0, 0.0, 0.0, 0.0, 0.0, 0.0, 0.0, 0.0, 0.0, 0.0, 0.0, 0.0, 0.0, 0.0, 0.0, 0.0, 0.0, 0.0, 0.0, 0.0, 0.0, 0.0, 0.0, 0.0, 0.0, 0.0, 0.0, 0.0, 0.0, 0.0, 0.0, 0.0, 0.0, 0.0, 0.0, 0.0, 0.0, 0.0, 0.0, 0.0, 0.0, 0.0, 0.0, 0.0, 0.0, 0.0, 0.0, 0.0, 0.0, 0.0, 0.0, 0.0, 0.0, 0.0, 0.0, 0.0, 0.0, 0.0, 0.0, 0.0, 0.0, 0.0, 0.0, 0.0, 0.0, 0.0, 0.0, 0.0, 0.0, 0.0, 0.0, 0.0, 0.0, 0.0, 0.0, 0.0, 0.0, 0.0, 0.0, 0.0, 0.0, 0.0, 0.0, 0.0, 0.0, 0.0, 0.0, 0.0, 0.0, 0.0, 0.0, 0.0, 0.0, 0.0, 0.0, 0.0, 0.0, 0.0, 0.0, 0.0, 0.0, 0.0, 0.0, 0.0, 0.0, 0.0, 0.0, 0.0, 0.0, 0.0, 0.0, 0.0, 0.0, 0.0, 0.0, 0.0, 0.0, 0.0, 0.0, 0.0, 0.0, 0.0, 0.0, 0.0, 0.0, 0.0, 0.0, 0.0, 0.0, 0.0, 0.0, 0.0, 0.0, 0.0, 0.0, 0.0, 0.0, 0.0, 0.0, 0.0, 0.0, 0.0, 0.0, 0.0, 0.0, 0.0, 0.0, 0.0, 0.0, 0.0, 0.0, 0.0, 0.0, 0.0, 0.0, 0.0, 0.0, 0.0, 0.0, 0.0, 0.0, 0.0, 0.0, 0.0, 0.0, 0.0, 0.0, 0.0, 0.0, 0.0, 0.0, 0.0, 0.0, 0.0, 0.0, 0.0, 0.0, 0.0, 0.0, 0.0, 0.0, 0.0, 0.0, 0.0, 0.0, 0.0, 0.0, 0.0, 0.0, 0.0, 0.0, 0.0, 0.0, 0.0, 0.0, 0.0, 0.0, 0.0, 0.0, 0.0, 0.0, 0.0, 0.0, 0.0, 0.0, 0.0, 0.0, 0.0, 0.0, 0.0, 0.0, 0.0, 0.0, 0.0, 0.0, 0.0, 0.0, 0.0, 0.0, 0.0, 0.0, 0.0, 0.0, 0.0, 0.0, 0.0, 0.0, 0.0, 0.0, 0.0, 0.0, 0.0, 0.0, 0.0, 0.0, 0.0, 0.0, 0.0, 0.0, 0.0, 0.0, 0.0, 0.0, 0.0, 0.0, 0.0, 0.0, 0.0, 0.0, 0.0, 0.0, 0.0, 0.0, 0.0, 0.0, 0.0, 0.0, 0.0, 0.0, 0.0, 0.0, 0.0, 0.0, 0.0, 0.0, 0.0, 0.0, 0.0, 0.0, 0.0, 0.0, 0.0, 0.0, 0.0, 0.0, 0.0, 0.0, 0.0, 0.0, 0.0, 0.0, 0.0, 0.0, 0.0, 0.0, 0.0, 0.0, 0.0, 0.0, 0.0, 0.0, 0.0, 0.0, 0.0, 0.0, 0.0, 0.0, 0.0, 0.0, 0.0, 0.0, 0.0, 0.0, 0.0, 0.0, 0.0, 0.0, 0.0, 0.0, 0.0, 0.0, 0.0, 0.0, 0.0, 0.0, 0.0, 0.0, 0.0, 0.0, 0.0, 0.0, 0.0, 0.0, 0.0, 0.0, 0.0, 0.0, 0.0, 0.0, 0.0, 0.0, 0.0, 0.0, 0.0, 0.0, 0.0, 0.0, 0.0, 0.0, 0.0, 0.0, 0.0, 0.0, 0.0, 0.0, 0.0, 0.0, 0.0, 0.0, 0.0, 0.0, 0.0, 0.0, 0.0, 0.0, 0.0, 0.0, 0.0, 0.0, 0.0, 0.0, 0.0, 0.0, 0.0, 0.0, 0.0, 0.0, 0.0, 0.0, 0.0, 0.0, 0.0, 0.0, 0.0, 0.0, 0.0, 0.0, 0.0, 0.0, 0.0, 0.0, 0.0, 0.0, 0.0, 0.0, 0.0, 0.0, 0.0, 0.0, 0.0, 0.0, 0.0, 0.0, 0.0, 0.0, 0.0, 0.0, 0.0, 0.0, 0.0, 0.0, 0.0, 0.0, 0.0, 0.0, 0.0, 0.0, 0.0, 0.0, 0.0, 0.0, 0.0, 0.0, 0.0, 0.0, 0.0, 0.0, 0.0, 0.0, 0.0, 0.0, 0.0, 0.0, 0.0, 0.0, 0.0, 0.0, 0.0, 0.0, 0.0, 0.0, 0.0, 0.0, 0.0, 0.0, 0.0, 0.0, 0.0, 0.0, 0.0, 0.0, 0.0, 0.0, 0.0, 0.0, 0.0, 0.0, 0.0, 0.0, 0.0, 0.0, 0.0, 0.0, 0.0, 0.0, 0.0, 0.0, 0.0, 0.0, 0.0, 0.0, 0.0, 0.0, 0.0, 0.0, 0.0, 0.0, 0.0, 0.0, 0.0, 0.0, 0.0, 0.0, 0.0, 0.0, 0.0, 0.0, 0.0, 0.0, 0.0, 0.0, 0.0, 0.0, 0.0, 0.0, 0.0, 0.0, 0.0, 0.0, 0.0, 0.0, 0.0, 0.0, 0.0, 0.0, 0.0, 0.0, 0.0, 0.0, 0.0, 0.0, 0.0, 0.0, 0.0, 0.0, 0.0, 0.0, 0.0, 0.0, 0.0, 0.0, 0.0, 0.0, 0.0, 0.0, 0.0, 0.0, 0.0, 0.0, 0.0, 0.0, 0.0, 0.0, 0.0, 0.0, 0.0, 0.0, 0.0, 0.0, 0.0, 0.0, 0.0, 0.0, 0.0, 0.0, 0.0, 0.0, 0.0, 0.0, 0.0, 0.0, 0.0, 0.0, 0.0, 0.0, 0.0, 0.0, 0.0, 0.0, 0.0, 0.0, 0.0, 0.0, 0.0, 0.0, 0.0, 0.0, 0.0, 0.0, 0.0, 0.0, 0.0, 0.0, 0.0, 0.0, 0.0, 0.0, 0.0, 0.0, 0.0, 0.0, 0.0, 0.0, 0.0, 0.0, 0.0, 0.0, 0.0, 0.0, 0.0, 0.0, 0.0, 0.0, 0.0, 0.0, 0.0, 0.0, 0.0, 0.0, 0.0, 0.0, 0.0, 0.0, 0.0, 0.0, 0.0, 0.0, 0.0, 0.0, 0.0, 0.0, 0.0, 0.0, 0.0, 0.0, 0.0, 0.0, 0.0, 0.0, 0.0, 0.0, 0.0, 0.0, 0.0, 0.0, 0.0, 0.0, 0.0, 0.0, 0.0, 0.0, 0.0, 0.0, 0.0, 0.0, 0.0, 0.0, 0.0, 0.0, 0.0, 0.0, 0.0, 0.0, 0.0, 0.0, 0.0, 0.0, 0.0, 0.0, 0.0, 0.0, 0.0, 0.0, 0.0, 0.0, 0.0, 0.0, 0.0, 0.0, 0.0, 0.0, 0.0, 0.0, 0.0, 0.0, 0.0, 0.0, 0.0, 0.0, 0.0, 0.0, 0.0, 0.0, 0.0, 0.0, 0.0, 0.0, 0.0, 0.0, 0.0, 0.0, 0.0, 0.0, 0.0, 0.0, 0.0, 0.0, 0.0, 0.0, 0.0, 0.0, 0.0, 0.0, 0.0, 0.0, 0.0, 0.0, 0.0, 0.0, 0.0, 0.0, 0.0, 0.0, 0.0, 0.0, 0.0, 0.0, 0.0, 0.0, 0.0, 0.0, 0.0, 0.0, 0.0, 0.0, 0.0, 0.0, 0.0, 0.0, 0.0, 0.0, 0.0, 0.0, 0.0, 0.0, 0.0, 0.0, 0.0, 0.0, 0.0, 0.0, 0.0, 0.0, 0.0, 0.0, 0.0, 0.0, 0.0, 0.0, 0.0, 0.0, 0.0, 0.0, 0.0, 0.0, 0.0, 0.0, 0.0, 0.0, 0.0, 0.0, 0.0, 0.0, 0.0, 0.0, 0.0, 0.0, 0.0, 0.0, 0.0, 0.0, 0.0, 0.0, 0.0, 0.0, 0.0, 0.0, 0.0, 0.0, 0.0, 0.0, 0.0, 0.0, 0.0, 0.0, 0.0, 0.0, 0.0, 0.0, 0.0, 0.0, 0.0, 0.0, 0.0, 0.0, 0.0, 0.0, 0.0, 0.0, 0.0, 0.0, 0.0, 0.0, 0.0, 0.0, 0.0, 0.0, 0.0, 0.0, 0.0, 0.0, 0.0, 0.0, 0.0, 0.0, 0.0, 0.0, 0.0, 0.0, 0.0, 0.0, 0.0, 0.0, 0.0, 0.0, 0.0, 0.0, 0.0, 0.0, 0.0, 0.0, 0.0, 0.0, 0.0, 0.0, 0.0, 0.0, 0.0, 0.0, 0.0, 0.0, 0.0, 0.0, 0.0, 0.0, 0.0, 0.0, 0.0, 0.0, 0.0, 0.0, 0.0, 0.0, 0.0, 0.0, 0.0, 0.0, 0.0, 0.0, 0.0, 0.0, 0.0, 0.0, 0.0, 0.0, 0.0, 0.0, 0.0, 0.0, 0.0, 0.0, 0.0, 0.0, 0.0, 0.0, 0.0, 0.0, 0.0, 0.0, 0.0, 0.0, 0.0, 0.0, 0.0, 0.0, 0.0, 0.0, 0.0, 0.0, 0.0, 0.0, 0.0, 0.0, 0.0, 0.0, 0.0, 0.0, 0.0, 0.0, 0.0, 0.0, 0.0, 0.0, 0.0, 0.0, 0.0, 0.0, 0.0, 0.0, 0.0, 0.0, 0.0, 0.0, 0.0, 0.0, 0.0, 0.0, 0.0, 0.0, 0.0, 0.0, 0.0, 0.0, 0.0, 0.0, 0.0, 0.0, 0.0, 0.0, 0.0, 0.0, 0.0, 0.0, 0.0, 0.0, 0.0, 0.0, 0.0, 0.0, 0.0, 0.0, 0.0, 0.0, 0.0, 0.0, 0.0, 0.0, 0.0, 0.0, 0.6627, 0.5462, 0.6627, 0.5462, 0.6627, 0.5462, 0.6627, 0.5462, 0.6627, 0.5462, 0.6627, 0.5462, 0.6627, 0.5462, 0.6627, 0.5462, 0.6627, 0.5462, 0.6627, 0.5462, 0.6627, 0.5462, 0.6627, 0.5462, 0.6627, 0.5462, 0.6627, 0.5462, 0.6627, 0.5462, 0.6627, 0.5462, 0.6627, 0.5462, 0.6627, 0.5462, 0.6627, 0.5462, 0.6627, 0.5462, 0.6627, 0.5462, 0.6627, 0.5462, 0.6627, 0.5462, 0.6627, 0.5462, 0.6627, 0.5462, 0.6627, 0.5462, 0.6627, 0.5462, 0.6627, 0.5462, 0.6627, 0.5462, 0.6627, 0.5462, 0.6627, 0.5462, 0.6627, 0.5462, 0.0, 0.0, 0.0, 0.0, 0.0, 0.0, 0.0, 0.0, 0.0, 0.0, 0.0, 0.0, 0.0, 0.0, 0.0, 0.0, 0.0, 0.0, 0.0, 0.0, 0.0, 0.0, 0.0, 0.0, 0.0, 0.0, 0.0, 0.0, 0.0, 0.0, 0.0, 0.0, 0.0, 0.0, 0.0, 0.0, 0.0, 0.0, 0.0, 0.0, 0.3072, 0.7767, 0.3072, 0.7767, 0.3072, 0.7767, 0.3072, 0.7767, 0.3072, 0.7767, 0.3072, 0.7767, 0.3072, 0.7767, 0.3072, 0.7767, 0.3072, 0.7767, 0.3072, 0.7767, 0.3072, 0.7767, 0.3072, 0.7767, 0.3072, 0.7767, 0.3072, 0.7767, 0.3072, 0.7767, 0.3072, 0.7767, 0.3072, 0.7767, 0.3072, 0.7767, 0.3072, 0.7767, 0.3072, 0.7767, 0.3072, 0.7767, 0.3072, 0.7767, 0.3072, 0.7767, 0.3072, 0.7767, 0.3072, 0.7767, 0.3072, 0.7767, 0.3072, 0.7767, 0.3072, 0.7767, 0.3072, 0.7767, 0.3072, 0.7767, 0.3072, 0.7767, 0.3072, 0.7767, 0.3072, 0.7767, 0.3072, 0.7767, 0.3072, 0.7767, 0.3072, 0.7767, 0.3072, 0.7767, 0.3072, 0.7767, 0.3072, 0.7767, 0.3072, 0.7767, 0.3072, 0.7767, 0.3072, 0.7767, 0.3072, 0.7767, 0.3072, 0.7767, 0.3072, 0.7767, 0.3072, 0.7767, 0.3072, 0.7767, 0.3072, 0.7767, 0.3072, 0.7767, 0.3072, 0.7767, 0.3072, 0.7767, 0.3072, 0.7767, 0.3072, 0.7767, 0.3072, 0.7767, 0.3072, 0.7767, 0.3072, 0.7767, 0.3072, 0.7767, 0.3072, 0.7767, 0.3072, 0.7767, 0.3072, 0.7767, 0.3072, 0.7767, 0.3072, 0.7767, 0.3072, 0.7767, 0.3072, 0.7767, 0.3072, 0.7767, 0.3072, 0.7767, 0.3072, 0.7767, 0.3072, 0.7767, 0.3072, 0.7767, 0.3072, 0.7767, 0.3072, 0.7767, 0.3072, 0.7767, 0.3072, 0.7767, 0.3072, 0.7767, 0.3072, 0.7767, 0.3072, 0.7767, 0.3072, 0.7767, 0.3072, 0.7767, 0.3072, 0.7767, 0.3072, 0.7767, 0.3072, 0.7767, 0.3072, 0.7767, 0.3072, 0.7767, 0.3072, 0.7767, 0.3072, 0.7767, 0.3072, 0.7767, 0.3072, 0.7767, 0.3072, 0.7767, 0.3072, 0.7767, 0.3072, 0.7767, 0.3072, 0.7767, 0.3072, 0.7767, 0.3072, 0.7767, 0.3072, 0.7767, 0.3072, 0.7767, 0.3072, 0.7767, 0.3072, 0.7767, 0.3072, 0.7767, 0.3072, 0.7767, 0.3072, 0.7767, 0.3072, 0.7767, 0.3072, 0.7767, 0.3072, 0.7767, 0.3072, 0.7767, 0.3072, 0.7767, 0.3072, 0.7767, 0.3072, 0.7767, 0.3072, 0.7767, 0.3072, 0.7767, 0.3072, 0.7767, 0.3072, 0.7767, 0.3072, 0.7767, 0.3072, 0.7767, 0.3072, 0.7767, 0.3072, 0.7767, 0.3072, 0.7767, 0.3072, 0.7767, 0.3072, 0.7767, 0.3072, 0.7767, 0.3072, 0.7767, 0.3072, 0.7767, 0.3072, 0.7767, 0.3072, 0.7767, 0.3072, 0.7767, 0.3072, 0.7767, 0.3072, 0.7767, 0.3072, 0.7767, 0.3072, 0.7767, 0.3072, 0.7767, 0.3072, 0.7767, 0.3072, 0.7767, 0.3072, 0.7767, 0.3072, 0.7767, 0.3072, 0.7767, 0.3072, 0.7767, 0.3072, 0.7767, 0.3072, 0.7767, 0.3072, 0.7767, 0.3072, 0.7767, 0.3072, 0.7767, 0.3072, 0.7767, 0.3072, 0.7767, 0.3072, 0.7767, 0.3072, 0.7767, 0.3072, 0.7767, 0.3072, 0.7767, 0.3072, 0.7767, 0.3072, 0.7767, 0.3072, 0.7767, 0.3072, 0.7767, 0.3072, 0.7767, 0.3072, 0.7767, 0.3072, 0.7767, 0.3072, 0.7767, 0.3072, 0.7767, 0.3072, 0.7767, 0.3072, 0.7767, 0.3072, 0.7767, 0.3072, 0.7767, 0.3072, 0.7767, 0.3072, 0.7767, 0.3072, 0.7767, 0.3072, 0.7767, 0.3072, 0.7767, 0.3072, 0.7767, 0.3072, 0.7767, 0.3072, 0.7767, 0.3072, 0.7767, 0.3072, 0.7767, 0.3072, 0.7767, 0.3072, 0.7767, 0.3072, 0.7767, 0.3072, 0.7767, 0.3072, 0.7767, 0.3072, 0.7767, 0.3072, 0.7767, 0.3072, 0.7767, 0.3072, 0.7767, 0.3072, 0.7767, 0.3072, 0.7767, 0.3072, 0.7767, 0.3072, 0.7767, 0.3072, 0.7767, 0.3072, 0.7767, 0.3072, 0.7767, 0.3072, 0.7767, 0.3072, 0.7767, 0.3072, 0.7767, 0.3072, 0.7767, 0.3072, 0.7767, 0.3072, 0.7767, 0.3072, 0.7767, 0.6807, 0.5773, 0.6807, 0.5773, 0.6807, 0.5773, 0.6807, 0.5773, 0.6807, 0.5773, 0.6807, 0.5773, 0.6807, 0.5773, 0.6807, 0.5773, 0.3072, 0.7767, 0.3072, 0.7767, 0.3072, 0.7767, 0.3072, 0.7767, 0.3072, 0.7767, 0.3072, 0.7767, 0.3072, 0.7767, 0.3072, 0.7767, 0.3072, 0.7767, 0.3072, 0.7767, 0.3072, 0.7767, 0.3072, 0.7767, 0.3072, 0.7767, 0.3072, 0.7767, 0.3072, 0.7767, 0.3072, 0.7767, 0.3072, 0.7767, 0.3072, 0.7767, 0.3072, 0.7767, 0.3072, 0.7767, 0.3072, 0.7767, 0.3072, 0.7767, 0.3072, 0.7767, 0.3072, 0.7767, 0.6807, 0.5773, 0.6807, 0.5773, 0.6807, 0.5773, 0.6807, 0.5773, 0.6807, 0.5773, 0.6807, 0.5773, 0.6807, 0.5773, 0.6807, 0.5773, 0.6807, 0.5773, 0.6807, 0.5773, 0.6807, 0.5773, 0.6807, 0.5773, 0.3072, 0.7767, 0.3072, 0.7767, 0.3072, 0.7767, 0.3072, 0.7767, 0.3072, 0.7767, 0.3072, 0.7767, 0.3072, 0.7767, 0.3072, 0.7767, 0.3072, 0.7767, 0.3072, 0.7767, 0.3072, 0.7767, 0.3072, 0.7767, 0.3072, 0.7767, 0.3072, 0.7767, 0.3072, 0.7767, 0.3072, 0.7767, 0.3072, 0.7767, 0.3072, 0.7767, 0.3072, 0.7767, 0.3072, 0.7767, 0.3072, 0.7767, 0.3072, 0.7767, 0.3072, 0.7767, 0.3072, 0.7767, 0.3072, 0.7767, 0.3072, 0.7767, 0.3072, 0.7767, 0.3072, 0.7767, 0.3072, 0.7767, 0.3072, 0.7767, 0.3072, 0.7767, 0.3072, 0.7767, 0.3072, 0.7767, 0.3072, 0.7767, 0.3072, 0.7767, 0.3072, 0.7767, 0.3072, 0.7767, 0.3072, 0.7767, 0.3072, 0.7767, 0.3072, 0.7767, 0.3072, 0.7767, 0.3072, 0.7767, 0.3072, 0.7767, 0.3072, 0.7767, 0.3072, 0.7767, 0.3072, 0.7767, 0.3072, 0.7767, 0.3072, 0.7767, 0.3072, 0.7767, 0.3072, 0.7767, 0.3072, 0.7767, 0.3072, 0.7767, 0.3072, 0.7767, 0.3072, 0.7767, 0.3072, 0.7767, 0.3072, 0.7767, 0.3072, 0.7767, 0.3072, 0.7767, 0.3072, 0.7767, 0.3072, 0.7767, 0.3072, 0.7767, 0.3072, 0.7767, 0.3072, 0.7767, 0.3072, 0.7767, 0.3072, 0.7767, 0.3072, 0.7767, 0.3072, 0.7767, 0.3072, 0.7767, 0.3072, 0.7767, 0.3072, 0.7767, 0.3072, 0.7767, 0.3072, 0.7767, 0.3072, 0.7767, 0.3072, 0.7767, 0.3072, 0.7767, 0.3072, 0.7767, 0.3072, 0.7767, 0.3072, 0.7767, 0.3072, 0.7767, 0.3072, 0.7767, 0.3072, 0.7767, 0.3072, 0.7767, 0.3072, 0.7767, 0.3072, 0.7767, 0.3072, 0.7767, 0.3072, 0.7767, 0.3072, 0.7767, 0.3072, 0.7767, 0.3072, 0.7767, 0.3072, 0.7767, 0.3072, 0.7767, 0.3072, 0.7767, 0.3072, 0.7767, 0.3072, 0.7767, 0.3072, 0.7767, 0.3072, 0.7767, 0.3072, 0.7767, 0.3072, 0.7767, 0.3072, 0.7767, 0.3072, 0.7767, 0.3072, 0.7767, 0.3072, 0.7767, 0.3072, 0.7767, 0.3072, 0.7767, 0.3072, 0.7767, 0.3072, 0.7767, 0.3072, 0.7767, 0.3072, 0.7767, 0.3072, 0.7767, 0.3072, 0.7767, 0.3072, 0.7767, 0.3072, 0.7767, 0.3072, 0.7767, 0.3072, 0.7767, 0.3072, 0.7767, 0.3072, 0.7767, 0.3072, 0.7767, 0.3072, 0.7767, 0.3072, 0.7767, 0.3072, 0.7767, 0.6807, 0.5773, 0.6807, 0.5773, 0.6807, 0.5773, 0.6807, 0.5773, 0.6807, 0.5773, 0.6807, 0.5773, 0.6807, 0.5773, 0.6807, 0.5773, 0.6807, 0.5773, 0.6807, 0.5773, 0.6807, 0.5773, 0.6807, 0.5773, 0.6807, 0.5773, 0.6807, 0.5773, 0.6807, 0.5773, 0.6807, 0.5773, 0.3072, 0.7767, 0.3072, 0.7767, 0.3072, 0.7767, 0.3072, 0.7767, 0.3072, 0.7767, 0.3072, 0.7767, 0.3072, 0.7767, 0.3072, 0.7767, 0.3072, 0.7767, 0.3072, 0.7767, 0.3072, 0.7767, 0.3072, 0.7767, 0.3072, 0.7767, 0.3072, 0.7767, 0.3072, 0.7767, 0.3072, 0.7767, 0.0, 0.0, 0.0, 0.0, 0.0, 0.0, 0.0, 0.0, 0.0, 0.0, 0.0, 0.0, 0.0, 0.0, 0.0, 0.0, 0.0, 0.0, 0.0, 0.0, 0.0, 0.0, 0.0, 0.0, 0.0, 0.0, 0.0, 0.0, 0.0, 0.0, 0.0, 0.0, 0.0, 0.0, 0.0, 0.0, 0.0, 0.0, 0.0, 0.0, 0.0, 0.0, 0.0, 0.0, 0.0, 0.0, 0.0, 0.0, 0.0, 0.0, 0.0, 0.0, 0.0, 0.0, 0.0, 0.0, 0.0, 0.0, 0.0, 0.0, 0.0, 0.0, 0.0, 0.0, 0.0, 0.0, 0.0, 0.0, 0.0, 0.0, 0.0, 0.0, 0.0, 0.0, 0.0, 0.0, 0.0, 0.0, 0.0, 0.0, 0.0, 0.0, 0.0, 0.0, 0.0, 0.0, 0.0, 0.0, 0.0, 0.0, 0.0, 0.0, 0.0, 0.0, 0.0, 0.0, 0.0, 0.0, 0.0, 0.0, 0.0, 0.0, 0.0, 0.0, 0.0, 0.0, 0.0, 0.0, 0.0, 0.0, 0.0, 0.0, 0.0, 0.0, 0.0, 0.0, 0.0, 0.0, 0.0, 0.0, 0.0, 0.0, 0.0, 0.0, 0.0, 0.0, 0.0, 0.0, 0.0, 0.0, 0.0, 0.0, 0.0, 0.0, 0.0, 0.0, 0.0, 0.0, 0.0, 0.0, 0.0, 0.0, 0.0, 0.0, 0.0, 0.0, 0.0, 0.0, 0.0, 0.0, 0.0, 0.0, 0.0, 0.0, 0.0, 0.0, 0.0, 0.0, 0.0, 0.0, 0.0, 0.0, 0.0, 0.0, 0.0, 0.0, 0.0, 0.0, 0.0, 0.0, 0.0, 0.0, 0.0, 0.0, 0.0, 0.0, 0.0, 0.0, 0.0, 0.0, 0.0, 0.0, 0.0, 0.0, 0.0, 0.0, 0.0, 0.0, 0.0, 0.0, 0.0, 0.0, 0.0, 0.0, 0.0, 0.0, 0.0, 0.0, 0.0, 0.0, 0.0, 0.0, 0.0, 0.0, 0.0, 0.0, 0.0, 0.0, 0.0, 0.0, 0.0, 0.0, 0.0, 0.0, 0.0, 0.0, 0.0, 0.0, 0.0, 0.0, 0.0, 0.0, 0.0, 0.0, 0.0, 0.0, 0.0, 0.0, 0.0, 0.0, 0.0, 0.0, 0.0, 0.0, 0.0, 0.0, 0.0, 0.0, 0.0, 0.0, 0.0, 0.0, 0.0, 0.0, 0.0, 0.0, 0.0, 0.0, 0.0, 0.0, 0.0, 0.0, 0.0, 0.0, 0.0, 0.0, 0.0, 0.0, 0.0, 0.0, 0.0, 0.0, 0.0, 0.0, 0.0, 0.0, 0.0, 0.0, 0.0, 0.0, 0.0, 0.0, 0.0, 0.0, 0.0, 0.0, 0.0, 0.0, 0.0, 0.0, 0.0, 0.0, 0.0, 0.0, 0.0, 0.0, 0.0, 0.0, 0.0, 0.0, 0.0, 0.0, 0.0, 0.0, 0.0, 0.0, 0.0, 0.0, 0.0, 0.0, 0.0, 0.0, 0.0, 0.0, 0.0, 0.0, 0.0, 0.0, 0.0, 0.0, 0.0, 0.0, 0.0, 0.0, 0.0, 0.0, 0.0, 0.0, 0.0, 0.0, 0.0, 0.0, 0.0, 0.0, 0.0, 0.0, 0.0, 0.0, 0.0, 0.0, 0.0, 0.0, 0.0, 0.0, 0.0, 0.0, 0.0, 0.0, 0.0, 0.0, 0.0, 0.0, 0.0, 0.0, 0.0, 0.0, 0.0, 0.0, 0.0, 0.0, 0.0, 0.0, 0.0, 0.0, 0.0, 0.0, 0.0, 0.0, 0.0, 0.0, 0.0, 0.0, 0.0, 0.0, 0.0, 0.0, 0.0, 0.0, 0.0, 0.0, 0.0, 0.0, 0.0, 0.0, 0.0, 0.0, 0.0, 0.0, 0.0, 0.0, 0.0, 0.0, 0.0, 0.0, 0.0, 0.0, 0.0, 0.0, 0.0, 0.0, 0.0, 0.0, 0.0, 0.0, 0.0, 0.0, 0.0, 0.0, 0.0, 0.0, 0.0, 0.0, 0.0, 0.0, 0.0, 0.0, 0.0, 0.0, 0.0, 0.0, 0.0, 0.0, 0.0, 0.0, 0.0, 0.0, 0.0, 0.0, 0.0, 0.0, 0.0, 0.0, 0.0, 0.0, 0.0, 0.0, 0.0, 0.0, 0.0, 0.0, 0.0, 0.0, 0.0, 0.0, 0.0, 0.0, 0.0, 0.0, 0.0, 0.0, 0.0, 0.0, 0.0, 0.0, 0.0, 0.0, 0.0, 0.0, 0.0, 0.0, 0.0, 0.0, 0.0, 0.0, 0.0, 0.0, 0.0, 0.0, 0.0, 0.0, 0.0, 0.0, 0.0, 0.0, 0.0, 0.0, 0.0, 0.0, 0.0, 0.0, 0.0, 0.0, 0.5301, 0.4191, 0.5301, 0.4191, 0.5301, 0.4191, 0.5301, 0.4191, 0.5301, 0.4191, 0.5301, 0.4191, 0.5301, 0.4191, 0.5301, 0.4191, 0.5301, 0.4191, 0.5301, 0.4191, 0.5301, 0.4191, 0.5301, 0.4191, 0.5301, 0.4191, 0.5301, 0.4191, 0.5301, 0.4191, 0.5301, 0.4191, 0.5301, 0.4191, 0.5301, 0.4191, 0.5301, 0.4191, 0.5301, 0.4191, 0.5301, 0.4191, 0.5301, 0.4191, 0.5301, 0.4191, 0.5301, 0.4191, 0.5301, 0.4191, 0.5301, 0.4191, 0.5301, 0.4191, 0.5301, 0.4191, 0.5301, 0.4191, 0.5301, 0.4191, 0.5301, 0.4191, 0.5301, 0.4191, 0.0, 0.0, 0.0, 0.0, 0.0, 0.0, 0.0, 0.0, 0.0, 0.0, 0.0, 0.0, 0.0, 0.0, 0.0, 0.0, 0.0, 0.0, 0.0, 0.0, 0.0, 0.0, 0.0, 0.0, 0.0, 0.0, 0.0, 0.0, 0.0, 0.0, 0.0, 0.0, 0.0, 0.0, 0.0, 0.0, 0.0, 0.0, 0.0, 0.0, 0.0, 0.0, 0.0, 0.0, 0.0, 0.0, 0.0, 0.0, 0.0, 0.0, 0.0, 0.0, 0.0, 0.0, 0.0, 0.0, 0.0, 0.0, 0.0, 0.0, 0.0, 0.0, 0.0, 0.0, 0.0, 0.0, 0.0, 0.0, 0.0, 0.0, 0.0, 0.0, 0.0, 0.0, 0.0, 0.0, 0.0, 0.0, 0.0, 0.0, 0.0, 0.0, 0.0, 0.0, 0.0, 0.0, 0.0, 0.0, 0.0, 0.0, 0.0, 0.0, 0.0, 0.0, 0.0, 0.0, 0.0, 0.0, 0.0, 0.0, 0.0, 0.0, 0.0, 0.0, 0.0, 0.0, 0.0, 0.0, 0.0, 0.0, 0.0, 0.0, 0.0, 0.0, 0.0, 0.0, 0.0, 0.0, 0.0, 0.0, 0.0, 0.0, 0.0, 0.0, 0.0, 0.0, 0.0, 0.0, 0.0, 0.0, 0.0, 0.0, 0.0, 0.0, 0.0, 0.0, 0.0, 0.0, 0.0, 0.0, 0.0, 0.0, 0.0, 0.0, 0.0, 0.0, 0.0, 0.0, 0.0, 0.0, 0.0, 0.0, 0.0, 0.0, 0.0, 0.0, 0.0, 0.0, 0.0, 0.0, 0.0, 0.0, 0.0, 0.0, 0.0, 0.0, 0.0, 0.0, 0.0, 0.0, 0.0, 0.0, 0.0, 0.0, 0.0, 0.0, 0.0, 0.0, 0.0, 0.0, 0.0, 0.0, 0.0, 0.0, 0.0, 0.0, 0.0, 0.0, 0.0, 0.0, 0.0, 0.0, 0.0, 0.0, 0.0, 0.0, 0.0, 0.0, 0.0, 0.0, 0.0, 0.0, 0.0, 0.0, 0.0, 0.0, 0.0, 0.0, 0.0, 0.0, 0.0, 0.0, 0.0, 0.0, 0.0, 0.0, 0.0, 0.0, 0.0, 0.0, 0.0, 0.0, 0.0, 0.0, 0.0, 0.0, 0.0, 0.0, 0.0, 0.0, 0.0, 0.0, 0.0, 0.0, 0.0, 0.0, 0.0, 0.0, 0.0, 0.0, 0.0, 0.0, 0.0, 0.0, 0.0, 0.0, 0.0, 0.0, 0.0, 0.0, 0.0, 0.0, 0.0, 0.0, 0.0, 0.0, 0.0, 0.0, 0.0, 0.0, 0.0, 0.0, 0.0, 0.0, 0.0, 0.0, 0.0, 0.0, 0.0, 0.0, 0.0, 0.0, 0.0, 0.0, 0.0, 0.0, 0.0, 0.0, 0.0, 0.0, 0.0, 0.0, 0.0, 0.0, 0.0, 0.0, 0.0, 0.0, 0.0, 0.0, 0.0, 0.0, 0.0, 0.0, 0.0, 0.0, 0.0, 0.0, 0.0, 0.0, 0.0, 0.0, 0.0, 0.0, 0.0, 0.0, 0.0, 0.0, 0.0, 0.0, 0.0, 0.0, 0.0, 0.0, 0.0, 0.0, 0.0, 0.0, 0.0, 0.0, 0.0, 0.0, 0.0, 0.0, 0.0, 0.0, 0.0, 0.0, 0.0, 0.0, 0.0, 0.0, 0.0, 0.0, 0.0, 0.0, 0.0, 0.0, 0.0, 0.0, 0.0, 0.0, 0.0, 0.0, 0.0, 0.0, 0.0, 0.0, 0.0, 0.0, 0.0, 0.0, 0.0, 0.0, 0.0, 0.0, 0.0, 0.0, 0.0, 0.0, 0.0, 0.0, 0.0, 0.0, 0.0, 0.0, 0.0, 0.0, 0.0, 0.0, 0.0, 0.0, 0.0, 0.0, 0.0, 0.0, 0.0, 0.0, 0.0, 0.0, 0.0, 0.0, 0.0, 0.0, 0.0, 0.0, 0.0, 0.0, 0.0, 0.0, 0.0, 0.0, 0.0, 0.0, 0.0, 0.0, 0.0, 0.0, 0.0, 0.0, 0.0, 0.0, 0.0, 0.0, 0.0, 0.0, 0.0, 0.0, 0.0, 0.0, 0.0, 0.0, 0.0, 0.0, 0.0, 0.0, 0.0, 0.0, 0.0, 0.0, 0.0, 0.0, 0.0, 0.0, 0.0, 0.0, 0.0, 0.0, 0.0, 0.0, 0.0, 0.0, 0.0, 0.0, 0.0, 0.0, 0.0, 0.0, 0.0, 0.0, 0.0, 0.0, 0.0, 0.0, 0.0, 0.0, 0.0, 0.0, 0.0, 0.0, 0.0, 0.0, 0.0, 0.0, 0.0, 0.0, 0.0, 0.0, 0.0, 0.0, 0.0, 0.0, 0.0, 0.0, 0.0, 0.0, 0.0, 0.0, 0.0, 0.0, 0.0, 0.0, 0.0, 0.0, 0.0, 0.0, 0.0, 0.0, 0.0, 0.0, 0.0, 0.0, 0.0, 0.0, 0.0, 0.0, 0.0, 0.0, 0.0, 0.0, 0.0, 0.0, 0.0, 0.0, 0.0, 0.0, 0.0, 0.0, 0.0, 0.0, 0.0, 0.0, 0.0, 0.0, 0.0, 0.0, 0.0, 0.0, 0.0, 0.0, 0.0, 0.0, 0.0, 0.0, 0.0, 0.0, 0.0, 0.0, 0.0, 0.0, 0.0, 0.0, 0.0, 0.0, 0.0, 0.0, 0.0, 0.0, 0.0, 0.0, 0.0, 0.0, 0.0, 0.0, 0.0, 0.0, 0.0, 0.0, 0.0, 0.0, 0.0, 0.0, 0.0, 0.0, 0.0, 0.0, 0.0, 0.0, 0.0, 0.0, 0.0, 0.0, 0.3072, 0.7767, 0.3072, 0.7767, 0.3072, 0.7767, 0.3072, 0.7767, 0.3072, 0.7767, 0.3072, 0.7767, 0.3072, 0.7767, 0.3072, 0.7767, 0.3072, 0.7767, 0.3072, 0.7767, 0.3072, 0.7767, 0.3072, 0.7767, 0.3072, 0.7767, 0.3072, 0.7767, 0.3072, 0.7767, 0.3072, 0.7767, 0.3072, 0.7767, 0.3072, 0.7767, 0.3072, 0.7767, 0.3072, 0.7767, 0.3072, 0.7767, 0.3072, 0.7767, 0.3072, 0.7767, 0.3072, 0.7767, 0.3072, 0.7767, 0.3072, 0.7767, 0.3072, 0.7767, 0.3072, 0.7767, 0.3072, 0.7767, 0.3072, 0.7767, 0.3072, 0.7767, 0.3072, 0.7767, 0.3072, 0.7767, 0.3072, 0.7767, 0.3072, 0.7767, 0.3072, 0.7767, 0.3072, 0.7767, 0.3072, 0.7767, 0.3072, 0.7767, 0.3072, 0.7767, 0.3072, 0.7767, 0.3072, 0.7767, 0.3072, 0.7767, 0.3072, 0.7767, 0.3072, 0.7767, 0.3072, 0.7767, 0.3072, 0.7767, 0.3072, 0.7767, 0.3072, 0.7767, 0.3072, 0.7767, 0.3072, 0.7767, 0.3072, 0.7767, 0.3072, 0.7767, 0.3072, 0.7767, 0.3072, 0.7767, 0.3072, 0.7767, 0.3072, 0.7767, 0.3072, 0.7767, 0.3072, 0.7767, 0.3072, 0.7767, 0.3072, 0.7767, 0.3072, 0.7767, 0.3072, 0.7767, 0.3072, 0.7767, 0.3072, 0.7767, 0.3072, 0.7767, 0.3072, 0.7767, 0.3072, 0.7767, 0.3072, 0.7767, 0.3072, 0.7767, 0.3072, 0.7767, 0.3072, 0.7767, 0.3072, 0.7767, 0.3072, 0.7767, 0.3072, 0.7767, 0.3072, 0.7767, 0.3072, 0.7767, 0.3072, 0.7767, 0.3072, 0.7767, 0.3072, 0.7767, 0.3072, 0.7767, 0.3072, 0.7767, 0.3072, 0.7767, 0.3072, 0.7767, 0.3072, 0.7767, 0.3072, 0.7767, 0.3072, 0.7767, 0.3072, 0.7767, 0.3072, 0.7767, 0.3072, 0.7767, 0.3072, 0.7767, 0.3072, 0.7767, 0.3072, 0.7767, 0.3072, 0.7767, 0.3072, 0.7767, 0.3072, 0.7767, 0.3072, 0.7767, 0.3072, 0.7767, 0.3072, 0.7767, 0.3072, 0.7767, 0.3072, 0.7767, 0.3072, 0.7767, 0.3072, 0.7767, 0.3072, 0.7767, 0.3072, 0.7767, 0.3072, 0.7767, 0.3072, 0.7767, 0.3072, 0.7767, 0.3072, 0.7767, 0.3072, 0.7767, 0.3072, 0.7767, 0.3072, 0.7767, 0.3072, 0.7767, 0.3072, 0.7767, 0.3072, 0.7767, 0.3072, 0.7767, 0.3072, 0.7767, 0.3072, 0.7767, 0.3072, 0.7767, 0.3072, 0.7767, 0.3072, 0.7767, 0.3072, 0.7767, 0.3072, 0.7767, 0.3072, 0.7767, 0.3072, 0.7767, 0.3072, 0.7767, 0.3072, 0.7767, 0.3072, 0.7767, 0.3072, 0.7767, 0.3072, 0.7767, 0.3072, 0.7767, 0.3072, 0.7767, 0.3072, 0.7767, 0.3072, 0.7767, 0.3072, 0.7767, 0.3072, 0.7767, 0.3072, 0.7767, 0.3072, 0.7767, 0.3072, 0.7767, 0.3072, 0.7767, 0.3072, 0.7767, 0.3072, 0.7767, 0.3072, 0.7767, 0.3072, 0.7767, 0.3072, 0.7767, 0.3072, 0.7767, 0.3072, 0.7767, 0.3072, 0.7767, 0.3072, 0.7767, 0.3072, 0.7767, 0.3072, 0.7767, 0.3072, 0.7767, 0.3072, 0.7767, 0.3072, 0.7767, 0.3072, 0.7767, 0.3072, 0.7767, 0.3072, 0.7767, 0.3072, 0.7767, 0.3072, 0.7767, 0.3072, 0.7767, 0.3072, 0.7767, 0.3072, 0.7767, 0.3072, 0.7767, 0.3072, 0.7767, 0.3072, 0.7767, 0.3072, 0.7767, 0.3072, 0.7767, 0.3072, 0.7767, 0.3072, 0.7767, 0.3072, 0.7767, 0.3072, 0.7767, 0.3072, 0.7767, 0.3072, 0.7767, 0.3072, 0.7767, 0.3072, 0.7767, 0.3072, 0.7767, 0.3072, 0.7767, 0.3072, 0.7767, 0.3072, 0.7767, 0.3072, 0.7767, 0.3072, 0.7767, 0.3072, 0.7767, 0.3072, 0.7767, 0.3072, 0.7767, 0.3072, 0.7767, 0.3072, 0.7767, 0.3072, 0.7767, 0.3072, 0.7767, 0.3072, 0.7767, 0.3072, 0.7767, 0.3072, 0.7767, 0.3072, 0.7767, 0.3072, 0.7767, 0.3072, 0.7767, 0.3072, 0.7767, 0.3072, 0.7767, 0.3072, 0.7767, 0.3072, 0.7767, 0.3072, 0.7767, 0.3072, 0.7767, 0.3072, 0.7767, 0.3072, 0.7767, 0.3072, 0.7767, 0.3072, 0.7767, 0.3072, 0.7767, 0.3072, 0.7767, 0.3072, 0.7767, 0.3072, 0.7767, 0.3072, 0.7767, 0.3072, 0.7767, 0.3072, 0.7767, 0.3072, 0.7767, 0.3072, 0.7767, 0.3072, 0.7767, 0.3072, 0.7767, 0.3072, 0.7767, 0.3072, 0.7767, 0.3072, 0.7767, 0.3072, 0.7767, 0.3072, 0.7767, 0.3072, 0.7767, 0.3072, 0.7767, 0.3072, 0.7767, 0.3072, 0.7767, 0.3434, 0.6322, 0.3434, 0.6322, 0.3434, 0.6322, 0.3434, 0.6322, 0.3434, 0.6322, 0.3434, 0.6322, 0.3434, 0.6322, 0.3434, 0.6322, 0.3434, 0.6322, 0.3434, 0.6322, 0.3434, 0.6322, 0.3434, 0.6322, 0.3434, 0.6322, 0.3434, 0.6322, 0.3434, 0.6322, 0.3434, 0.6322, 0.3434, 0.6322, 0.3434, 0.6322, 0.3434, 0.6322, 0.3434, 0.6322, 0.3434, 0.6322, 0.3434, 0.6322, 0.3434, 0.6322, 0.3434, 0.6322, 0.3072, 0.7767, 0.3072, 0.7767, 0.3072, 0.7767, 0.3072, 0.7767, 0.3072, 0.7767, 0.3072, 0.7767, 0.3072, 0.7767, 0.3072, 0.7767, 0.3072, 0.7767, 0.3072, 0.7767, 0.3072, 0.7767, 0.3072, 0.7767, 0.3072, 0.7767, 0.3072, 0.7767, 0.3072, 0.7767, 0.3072, 0.7767, 0.3072, 0.7767, 0.3072, 0.7767, 0.3072, 0.7767, 0.3072, 0.7767, 0.3072, 0.7767, 0.3072, 0.7767, 0.3072, 0.7767, 0.3072, 0.7767, 0.3072, 0.7767, 0.3072, 0.7767, 0.3072, 0.7767, 0.3072, 0.7767, 0.3072, 0.7767, 0.3072, 0.7767, 0.3072, 0.7767, 0.3072, 0.7767])
me_cube_001.materials.append(mat_material_001)
me_cube_001.use_remesh_fix_poles = True
me_cube_001.use_remesh_preserve_attributes = False
me_cube_001.use_mirror_vertex_groups = False
me_cube_001.update()
me_cube_002 = bpy.data.meshes.new('Cube.002')
me_cube_002.from_pydata([(-0.01865, 0.1024, 0.02808), (-0.01865, 0.03231, 0.09821), (-0.01865, -0.03295, 0.03295), (0.01872, 0.1024, 0.02808), (0.01872, 0.03231, 0.09821), (0.01872, -0.03295, 0.03295), (-0.01865, 0.3418, 0.3376), (-0.01865, 0.002111, -0.002111), (0.01872, 0.3418, 0.3376), (0.01872, 0.002111, -0.002111), (-0.01865, 0.03804, -0.04091), (0.01872, 0.03804, -0.04091)], [], [(6, 7, 2, 1), (8, 4, 5, 9), (0, 3, 11, 10), (6, 1, 4, 8), (1, 2, 5, 4), (0, 6, 8, 3), (2, 7, 9, 5), (8, 9, 11, 3), (10, 11, 9, 7)])
_uv = me_cube_002.uv_layers.new(name='UVMap')
_uv.uv.foreach_set('vector', [0.4759, 0.3035, 0.4759, 0.3035, 0.4759, 0.3035, 0.4759, 0.3035, 0.4759, 0.3035, 0.4759, 0.3035, 0.4759, 0.3035, 0.4759, 0.3035, 0.4759, 0.3035, 0.4759, 0.3035, 0.4759, 0.3035, 0.4759, 0.3035, 0.4759, 0.3035, 0.4759, 0.3035, 0.4759, 0.3035, 0.4759, 0.3035, 0.4759, 0.3035, 0.4759, 0.3035, 0.4759, 0.3035, 0.4759, 0.3035, 0.4759, 0.3035, 0.4759, 0.3035, 0.4759, 0.3035, 0.4759, 0.3035, 0.4759, 0.3035, 0.4759, 0.3035, 0.4759, 0.3035, 0.4759, 0.3035, 0.4759, 0.3035, 0.4759, 0.3035, 0.4759, 0.3035, 0.4759, 0.3035, 0.4759, 0.3035, 0.4759, 0.3035, 0.4759, 0.3035, 0.4759, 0.3035])
me_cube_002.materials.append(mat_material_001)
me_cube_002.use_remesh_fix_poles = True
me_cube_002.use_remesh_preserve_attributes = False
me_cube_002.use_mirror_vertex_groups = False
me_cube_002.update()
me_cube_003 = bpy.data.meshes.new('Cube.003')
me_cube_003.from_pydata([(-0.03273, 0.04393, -0.1424), (-0.03273, 0.144, -0.04233), (-0.03273, 0.05088, 0.05082), (0.0206, 0.04393, -0.1424), (0.0206, 0.144, -0.04233), (0.0206, 0.05088, 0.05082), (-0.03273, 0.4857, -0.4841), (-0.03273, 0.0008297, 0.0007684), (0.0206, 0.4857, -0.4841), (0.0206, 0.0008297, 0.0007684), (-0.03273, -0.05455, -0.05051), (0.0206, -0.05455, -0.05051)], [], [(6, 7, 2, 1), (8, 4, 5, 9), (0, 3, 11, 10), (6, 1, 4, 8), (1, 2, 5, 4), (0, 6, 8, 3), (2, 7, 9, 5), (8, 9, 11, 3), (10, 11, 9, 7)])
_uv = me_cube_003.uv_layers.new(name='UVMap')
_uv.uv.foreach_set('vector', [0.4759, 0.3035, 0.4759, 0.3035, 0.4759, 0.3035, 0.4759, 0.3035, 0.4759, 0.3035, 0.4759, 0.3035, 0.4759, 0.3035, 0.4759, 0.3035, 0.4759, 0.3035, 0.4759, 0.3035, 0.4759, 0.3035, 0.4759, 0.3035, 0.4759, 0.3035, 0.4759, 0.3035, 0.4759, 0.3035, 0.4759, 0.3035, 0.4759, 0.3035, 0.4759, 0.3035, 0.4759, 0.3035, 0.4759, 0.3035, 0.4759, 0.3035, 0.4759, 0.3035, 0.4759, 0.3035, 0.4759, 0.3035, 0.4759, 0.3035, 0.4759, 0.3035, 0.4759, 0.3035, 0.4759, 0.3035, 0.4759, 0.3035, 0.4759, 0.3035, 0.4759, 0.3035, 0.4759, 0.3035, 0.4759, 0.3035, 0.4759, 0.3035, 0.4759, 0.3035, 0.4759, 0.3035])
me_cube_003.materials.append(mat_material_001)
me_cube_003.use_remesh_fix_poles = True
me_cube_003.use_remesh_preserve_attributes = False
me_cube_003.use_mirror_vertex_groups = False
me_cube_003.update()
me_cube_004 = bpy.data.meshes.new('Cube.004')
me_cube_004.from_pydata([(-0.002196, -0.1192, -1.632), (-0.002196, -0.06681, -1.648), (-0.002196, -0.01234, -1.653), (-0.002196, 0.04213, -1.648), (-0.002196, 0.09452, -1.632), (-0.002196, 0.1428, -1.606), (-0.002196, 0.1851, -1.571), (-0.002196, 0.2198, -1.529), (-0.002196, 0.2456, -1.481), (-0.002196, 0.2615, -1.428), (-0.02279, 0.2615, -1.428), (-0.02279, 0.2456, -1.481), (-0.02279, 0.2198, -1.529), (-0.02279, 0.1851, -1.571), (-0.02279, 0.1428, -1.606), (-0.02279, 0.09452, -1.632), (-0.02279, 0.04213, -1.648), (-0.02279, -0.01234, -1.653), (-0.02279, -0.06681, -1.648), (-0.02279, -0.1192, -1.632), (-0.02279, -0.1675, -1.606), (-0.02279, -0.2098, -1.571), (-0.02279, -0.2445, -1.529), (-0.02279, -0.2703, -1.481), (-0.02279, -0.2862, -1.428), (-0.02279, -0.2916, -1.374), (-0.02279, -0.2862, -1.319), (-0.02279, -0.2703, -1.267), (-0.02279, -0.2445, -1.219), (-0.02279, -0.2098, -1.176), (-0.02279, -0.1675, -1.142), (-0.02279, -0.1192, -1.116), (-0.02279, -0.06681, -1.1), (-0.02279, -0.01234, -1.095), (-0.02279, 0.04213, -1.1), (-0.02279, 0.09451, -1.116), (-0.02279, 0.1428, -1.142), (-0.02279, 0.1851, -1.176), (-0.02279, 0.2198, -1.219), (-0.02279, 0.2456, -1.267), (-0.02279, 0.2615, -1.319), (-0.02279, 0.2669, -1.374), (-0.002196, -0.1675, -1.606), (-0.002196, -0.2098, -1.571), (-0.002196, -0.2445, -1.529), (-0.002196, -0.2703, -1.481), (-0.002196, -0.2862, -1.428), (-0.002196, -0.2916, -1.374), (-0.002196, -0.2862, -1.319), (-0.002196, -0.2703, -1.267), (-0.002196, -0.2445, -1.219), (-0.002196, -0.2098, -1.176), (-0.002196, -0.1675, -1.142), (-0.002196, -0.1192, -1.116), (-0.002196, -0.06681, -1.1), (-0.002196, -0.01234, -1.095), (-0.002196, 0.04213, -1.1), (-0.002196, 0.09451, -1.116), (-0.002196, 0.1428, -1.142), (-0.002196, 0.1851, -1.176), (-0.002196, 0.2198, -1.219), (-0.002196, 0.2456, -1.267), (-0.002196, 0.2615, -1.319), (-0.002196, 0.2669, -1.374), (-0.01253, 0.2469, -1.322), (-0.01253, 0.252, -1.374), (-0.01253, 0.2319, -1.273), (-0.01253, 0.2074, -1.227), (-0.01253, 0.1746, -1.187), (-0.01253, 0.1345, -1.154), (-0.01253, 0.08881, -1.13), (-0.01253, 0.03923, -1.115), (-0.01253, -0.01234, -1.109), (-0.01253, -0.0639, -1.115), (-0.01253, -0.1135, -1.13), (-0.01253, -0.1592, -1.154), (-0.01253, -0.1992, -1.187), (-0.01253, -0.2321, -1.227), (-0.01253, -0.2565, -1.273), (-0.01253, -0.2716, -1.322), (-0.01253, -0.2767, -1.374), (-0.01253, -0.2716, -1.425), (-0.01253, -0.2565, -1.475), (-0.01253, -0.2321, -1.521), (-0.01253, -0.1992, -1.561), (-0.01253, -0.1592, -1.594), (-0.01253, -0.1135, -1.618), (-0.01253, -0.0639, -1.633), (-0.01253, -0.01234, -1.638), (-0.01253, 0.03923, -1.633), (-0.01253, 0.08881, -1.618), (-0.01253, 0.1345, -1.594), (-0.01253, 0.1746, -1.561), (-0.01253, 0.2074, -1.521), (-0.01253, 0.2319, -1.475), (-0.01253, 0.2469, -1.425), (-0.002196, 0.08387, -1.632), (-0.002196, 0.03149, -1.648), (-0.002196, -0.02298, -1.653), (-0.002196, -0.07746, -1.648), (-0.002196, -0.1298, -1.632), (-0.002196, -0.1781, -1.606), (-0.002196, -0.2204, -1.571), (-0.002196, -0.2551, -1.529), (-0.002196, -0.2809, -1.481), (-0.002196, -0.2968, -1.428), (-0.02279, -0.2968, -1.428), (-0.02279, -0.2809, -1.481), (-0.02279, -0.2551, -1.529), (-0.02279, -0.2204, -1.571), (-0.02279, -0.1781, -1.606), (-0.02279, -0.1298, -1.632), (-0.02279, -0.07746, -1.648), (-0.02279, -0.02298, -1.653), (-0.02279, 0.03149, -1.648), (-0.02279, 0.08387, -1.632), (-0.02279, 0.1321, -1.606), (-0.02279, 0.1745, -1.571), (-0.02279, 0.2092, -1.529), (-0.02279, 0.235, -1.481), (-0.02279, 0.2509, -1.428), (-0.02279, 0.2562, -1.374), (-0.02279, 0.2509, -1.319), (-0.02279, 0.235, -1.267), (-0.02279, 0.2092, -1.219), (-0.02279, 0.1745, -1.176), (-0.02279, 0.1321, -1.142), (-0.02279, 0.08387, -1.116), (-0.02279, 0.03149, -1.1), (-0.02279, -0.02298, -1.095), (-0.02279, -0.07745, -1.1), (-0.02279, -0.1298, -1.116), (-0.02279, -0.1781, -1.142), (-0.02279, -0.2204, -1.176), (-0.02279, -0.2551, -1.219), (-0.02279, -0.2809, -1.267), (-0.02279, -0.2968, -1.319), (-0.02279, -0.3022, -1.374), (-0.002196, 0.1321, -1.606), (-0.002196, 0.1745, -1.571), (-0.002196, 0.2092, -1.529), (-0.002196, 0.235, -1.481), (-0.002196, 0.2509, -1.428), (-0.002196, 0.2562, -1.374), (-0.002196, 0.2509, -1.319), (-0.002196, 0.235, -1.267), (-0.002196, 0.2092, -1.219), (-0.002196, 0.1745, -1.176), (-0.002196, 0.1321, -1.142), (-0.002196, 0.08387, -1.116), (-0.002196, 0.03149, -1.1), (-0.002196, -0.02298, -1.095), (-0.002196, -0.07745, -1.1), (-0.002196, -0.1298, -1.116), (-0.002196, -0.1781, -1.142), (-0.002196, -0.2204, -1.176), (-0.002196, -0.2551, -1.219), (-0.002196, -0.2809, -1.267), (-0.002196, -0.2968, -1.319), (-0.002196, -0.3022, -1.374), (-0.01253, -0.2822, -1.322), (-0.01253, -0.2873, -1.374), (-0.01253, -0.2672, -1.273), (-0.01253, -0.2428, -1.227), (-0.01253, -0.2099, -1.187), (-0.01253, -0.1698, -1.154), (-0.01253, -0.1241, -1.13), (-0.01253, -0.07455, -1.115), (-0.01253, -0.02298, -1.109), (-0.01253, 0.02858, -1.115), (-0.01253, 0.07817, -1.13), (-0.01253, 0.1239, -1.154), (-0.01253, 0.1639, -1.187), (-0.01253, 0.1968, -1.227), (-0.01253, 0.2212, -1.273), (-0.01253, 0.2363, -1.322), (-0.01253, 0.2413, -1.374), (-0.01253, 0.2363, -1.425), (-0.01253, 0.2212, -1.475), (-0.01253, 0.1968, -1.521), (-0.01253, 0.1639, -1.561), (-0.01253, 0.1239, -1.594), (-0.01253, 0.07817, -1.618), (-0.01253, 0.02858, -1.633), (-0.01253, -0.02298, -1.638), (-0.01253, -0.07455, -1.633), (-0.01253, -0.1241, -1.618), (-0.01253, -0.1698, -1.594), (-0.01253, -0.2099, -1.561), (-0.01253, -0.2428, -1.521), (-0.01253, -0.2672, -1.475), (-0.01253, -0.2822, -1.425), (-0.002109, 0.06342, -1.102), (-0.002109, -0.07813, -1.192e-07), (-0.002109, 0.06342, -1.192e-07), (0.009564, -0.07813, -1.192e-07), (0.009564, -0.07813, -1.102), (0.009564, 0.06342, -1.102), (0.009564, 0.06342, -1.192e-07), (-0.002109, -0.007354, 0.03338), (0.009564, -0.007355, -1.102), (0.009564, -0.007354, 0.03338), (-0.002152, -0.007016, -1.101)], [], [(51, 50, 77, 76), (3, 4, 90, 89), (53, 52, 75, 74), (0, 1, 87, 86), (56, 55, 72, 71), (44, 43, 84, 83), (9, 63, 65, 95), (59, 58, 69, 68), (46, 45, 82, 81), (8, 9, 95, 94), (60, 59, 68, 67), (61, 60, 67, 66), (39, 38, 60, 61), (62, 61, 66, 64), (26, 25, 47, 48), (12, 11, 8, 7), (6, 7, 93, 92), (13, 12, 7, 6), (25, 24, 46, 47), (48, 47, 80, 79), (40, 39, 61, 62), (38, 37, 59, 60), (47, 46, 81, 80), (7, 8, 94, 93), (11, 10, 9, 8), (27, 26, 48, 49), (2, 3, 89, 88), (24, 23, 45, 46), (14, 13, 6, 5), (45, 44, 83, 82), (37, 36, 58, 59), (41, 40, 62, 63), (57, 56, 71, 70), (10, 41, 63, 9), (28, 27, 49, 50), (42, 0, 86, 85), (23, 22, 44, 45), (15, 14, 5, 4), (54, 53, 74, 73), (36, 35, 57, 58), (29, 28, 50, 51), (58, 57, 70, 69), (22, 21, 43, 44), (16, 15, 4, 3), (43, 42, 85, 84), (35, 34, 56, 57), (30, 29, 51, 52), (55, 54, 73, 72), (21, 20, 42, 43), (4, 5, 91, 90), (1, 2, 88, 87), (34, 33, 55, 56), (63, 62, 64, 65), (52, 51, 76, 75), (20, 19, 0, 42), (50, 49, 78, 77), (33, 32, 54, 55), (17, 16, 3, 2), (19, 18, 1, 0), (64, 66, 67, 68, 69, 70, 71, 72, 73, 74, 75, 76, 77, 78, 79, 80, 81, 82, 83, 84, 85, 86, 87, 88, 89, 90, 91, 92, 93, 94, 95, 65), (32, 31, 53, 54), (49, 48, 79, 78), (18, 17, 2, 1), (5, 6, 92, 91), (31, 30, 52, 53), (147, 172, 173, 146), (99, 185, 186, 100), (149, 170, 171, 148), (96, 182, 183, 97), (152, 167, 168, 151), (140, 179, 180, 139), (105, 191, 161, 159), (155, 164, 165, 154), (142, 177, 178, 141), (104, 190, 191, 105), (156, 163, 164, 155), (157, 162, 163, 156), (135, 157, 156, 134), (158, 160, 162, 157), (122, 144, 143, 121), (108, 103, 104, 107), (102, 188, 189, 103), (109, 102, 103, 108), (121, 143, 142, 120), (144, 175, 176, 143), (136, 158, 157, 135), (134, 156, 155, 133), (143, 176, 177, 142), (103, 189, 190, 104), (107, 104, 105, 106), (123, 145, 144, 122), (98, 184, 185, 99), (120, 142, 141, 119), (110, 101, 102, 109), (141, 178, 179, 140), (133, 155, 154, 132), (137, 159, 158, 136), (153, 166, 167, 152), (106, 105, 159, 137), (124, 146, 145, 123), (138, 181, 182, 96), (119, 141, 140, 118), (111, 100, 101, 110), (150, 169, 170, 149), (132, 154, 153, 131), (125, 147, 146, 124), (154, 165, 166, 153), (118, 140, 139, 117), (112, 99, 100, 111), (139, 180, 181, 138), (131, 153, 152, 130), (126, 148, 147, 125), (151, 168, 169, 150), (117, 139, 138, 116), (100, 186, 187, 101), (97, 183, 184, 98), (130, 152, 151, 129), (159, 161, 160, 158), (148, 171, 172, 147), (116, 138, 96, 115), (146, 173, 174, 145), (129, 151, 150, 128), (113, 98, 99, 112), (115, 96, 97, 114), (128, 150, 149, 127), (145, 174, 175, 144), (114, 97, 98, 113), (101, 187, 188, 102), (127, 149, 148, 126), (202, 199, 194, 192), (200, 197, 198, 201), (193, 152, 196, 195), (199, 193, 195, 201), (202, 192, 197, 200), (192, 194, 198, 197), (152, 202, 200, 196), (194, 199, 201, 198), (196, 200, 201, 195), (152, 193, 199, 202)])
_uv = me_cube_004.uv_layers.new(name='UVMap')
_uv.uv.foreach_set('vector', [0.0, 0.0, 0.0, 0.0, 0.0, 0.0, 0.0, 0.0, 0.0, 0.0, 0.0, 0.0, 0.0, 0.0, 0.0, 0.0, 0.0, 0.0, 0.0, 0.0, 0.0, 0.0, 0.0, 0.0, 0.0, 0.0, 0.0, 0.0, 0.0, 0.0, 0.0, 0.0, 0.0, 0.0, 0.0, 0.0, 0.0, 0.0, 0.0, 0.0, 0.0, 0.0, 0.0, 0.0, 0.0, 0.0, 0.0, 0.0, 0.0, 0.0, 0.0, 0.0, 0.0, 0.0, 0.0, 0.0, 0.0, 0.0, 0.0, 0.0, 0.0, 0.0, 0.0, 0.0, 0.0, 0.0, 0.0, 0.0, 0.0, 0.0, 0.0, 0.0, 0.0, 0.0, 0.0, 0.0, 0.0, 0.0, 0.0, 0.0, 0.0, 0.0, 0.0, 0.0, 0.0, 0.0, 0.0, 0.0, 0.0, 0.0, 0.0, 0.0, 0.0, 0.0, 0.0, 0.0, 0.0, 0.0, 0.0, 0.0, 0.0, 0.0, 0.0, 0.0, 0.0, 0.0, 0.0, 0.0, 0.0, 0.0, 0.0, 0.0, 0.0, 0.0, 0.0, 0.0, 0.0, 0.0, 0.0, 0.0, 0.0, 0.0, 0.0, 0.0, 0.0, 0.0, 0.0, 0.0, 0.0, 0.0, 0.0, 0.0, 0.0, 0.0, 0.0, 0.0, 0.0, 0.0, 0.0, 0.0, 0.0, 0.0, 0.0, 0.0, 0.0, 0.0, 0.0, 0.0, 0.0, 0.0, 0.0, 0.0, 0.0, 0.0, 0.0, 0.0, 0.0, 0.0, 0.0, 0.0, 0.0, 0.0, 0.0, 0.0, 0.0, 0.0, 0.0, 0.0, 0.0, 0.0, 0.0, 0.0, 0.0, 0.0, 0.0, 0.0, 0.0, 0.0, 0.0, 0.0, 0.0, 0.0, 0.0, 0.0, 0.0, 0.0, 0.0, 0.0, 0.0, 0.0, 0.0, 0.0, 0.0, 0.0, 0.0, 0.0, 0.0, 0.0, 0.0, 0.0, 0.0, 0.0, 0.0, 0.0, 0.0, 0.0, 0.0, 0.0, 0.0, 0.0, 0.0, 0.0, 0.0, 0.0, 0.0, 0.0, 0.0, 0.0, 0.0, 0.0, 0.0, 0.0, 0.0, 0.0, 0.0, 0.0, 0.0, 0.0, 0.0, 0.0, 0.0, 0.0, 0.0, 0.0, 0.0, 0.0, 0.0, 0.0, 0.0, 0.0, 0.0, 0.0, 0.0, 0.0, 0.0, 0.0, 0.0, 0.0, 0.0, 0.0, 0.0, 0.0, 0.0, 0.0, 0.0, 0.0, 0.0, 0.0, 0.0, 0.0, 0.0, 0.0, 0.0, 0.0, 0.0, 0.0, 0.0, 0.0, 0.0, 0.0, 0.0, 0.0, 0.0, 0.0, 0.0, 0.0, 0.0, 0.0, 0.0, 0.0, 0.0, 0.0, 0.0, 0.0, 0.0, 0.0, 0.0, 0.0, 0.0, 0.0, 0.0, 0.0, 0.0, 0.0, 0.0, 0.0, 0.0, 0.0, 0.0, 0.0, 0.0, 0.0, 0.0, 0.0, 0.0, 0.0, 0.0, 0.0, 0.0, 0.0, 0.0, 0.0, 0.0, 0.0, 0.0, 0.0, 0.0, 0.0, 0.0, 0.0, 0.0, 0.0, 0.0, 0.0, 0.0, 0.0, 0.0, 0.0, 0.0, 0.0, 0.0, 0.0, 0.0, 0.0, 0.0, 0.0, 0.0, 0.0, 0.0, 0.0, 0.0, 0.0, 0.0, 0.0, 0.0, 0.0, 0.0, 0.0, 0.0, 0.0, 0.0, 0.0, 0.0, 0.0, 0.0, 0.0, 0.0, 0.0, 0.0, 0.0, 0.0, 0.0, 0.0, 0.0, 0.0, 0.0, 0.0, 0.0, 0.0, 0.0, 0.0, 0.0, 0.0, 0.0, 0.0, 0.0, 0.0, 0.0, 0.0, 0.0, 0.0, 0.0, 0.0, 0.0, 0.0, 0.0, 0.0, 0.0, 0.0, 0.0, 0.0, 0.0, 0.0, 0.0, 0.0, 0.0, 0.0, 0.0, 0.0, 0.0, 0.0, 0.0, 0.0, 0.0, 0.0, 0.0, 0.0, 0.0, 0.0, 0.0, 0.0, 0.0, 0.0, 0.0, 0.0, 0.0, 0.0, 0.0, 0.0, 0.0, 0.0, 0.0, 0.0, 0.0, 0.0, 0.0, 0.0, 0.0, 0.0, 0.0, 0.0, 0.0, 0.0, 0.0, 0.0, 0.0, 0.0, 0.0, 0.0, 0.0, 0.0, 0.0, 0.0, 0.0, 0.0, 0.0, 0.0, 0.0, 0.0, 0.0, 0.0, 0.0, 0.0, 0.0, 0.0, 0.0, 0.0, 0.0, 0.0, 0.0, 0.0, 0.0, 0.0, 0.0, 0.0, 0.0, 0.0, 0.0, 0.0, 0.0, 0.0, 0.0, 0.5663, 0.3035, 0.5663, 0.3035, 0.5663, 0.3035, 0.5663, 0.3035, 0.5663, 0.3035, 0.5663, 0.3035, 0.5663, 0.3035, 0.5663, 0.3035, 0.5663, 0.3035, 0.5663, 0.3035, 0.5663, 0.3035, 0.5663, 0.3035, 0.5663, 0.3035, 0.5663, 0.3035, 0.5663, 0.3035, 0.5663, 0.3035, 0.5663, 0.3035, 0.5663, 0.3035, 0.5663, 0.3035, 0.5663, 0.3035, 0.5663, 0.3035, 0.5663, 0.3035, 0.5663, 0.3035, 0.5663, 0.3035, 0.5663, 0.3035, 0.5663, 0.3035, 0.5663, 0.3035, 0.5663, 0.3035, 0.5663, 0.3035, 0.5663, 0.3035, 0.5663, 0.3035, 0.5663, 0.3035, 0.0, 0.0, 0.0, 0.0, 0.0, 0.0, 0.0, 0.0, 0.0, 0.0, 0.0, 0.0, 0.0, 0.0, 0.0, 0.0, 0.0, 0.0, 0.0, 0.0, 0.0, 0.0, 0.0, 0.0, 0.0, 0.0, 0.0, 0.0, 0.0, 0.0, 0.0, 0.0, 0.0, 0.0, 0.0, 0.0, 0.0, 0.0, 0.0, 0.0, 0.0, 0.0, 0.0, 0.0, 0.0, 0.0, 0.0, 0.0, 0.0, 0.0, 0.0, 0.0, 0.0, 0.0, 0.0, 0.0, 0.0, 0.0, 0.0, 0.0, 0.0, 0.0, 0.0, 0.0, 0.0, 0.0, 0.0, 0.0, 0.0, 0.0, 0.0, 0.0, 0.0, 0.0, 0.0, 0.0, 0.0, 0.0, 0.0, 0.0, 0.0, 0.0, 0.0, 0.0, 0.0, 0.0, 0.0, 0.0, 0.0, 0.0, 0.0, 0.0, 0.0, 0.0, 0.0, 0.0, 0.0, 0.0, 0.0, 0.0, 0.0, 0.0, 0.0, 0.0, 0.0, 0.0, 0.0, 0.0, 0.0, 0.0, 0.0, 0.0, 0.0, 0.0, 0.0, 0.0, 0.0, 0.0, 0.0, 0.0, 0.0, 0.0, 0.0, 0.0, 0.0, 0.0, 0.0, 0.0, 0.0, 0.0, 0.0, 0.0, 0.0, 0.0, 0.0, 0.0, 0.0, 0.0, 0.0, 0.0, 0.0, 0.0, 0.0, 0.0, 0.0, 0.0, 0.0, 0.0, 0.0, 0.0, 0.0, 0.0, 0.0, 0.0, 0.0, 0.0, 0.0, 0.0, 0.0, 0.0, 0.0, 0.0, 0.0, 0.0, 0.0, 0.0, 0.0, 0.0, 0.0, 0.0, 0.0, 0.0, 0.0, 0.0, 0.0, 0.0, 0.0, 0.0, 0.0, 0.0, 0.0, 0.0, 0.0, 0.0, 0.0, 0.0, 0.0, 0.0, 0.0, 0.0, 0.0, 0.0, 0.0, 0.0, 0.0, 0.0, 0.0, 0.0, 0.0, 0.0, 0.0, 0.0, 0.0, 0.0, 0.0, 0.0, 0.0, 0.0, 0.0, 0.0, 0.0, 0.0, 0.0, 0.0, 0.0, 0.0, 0.0, 0.0, 0.0, 0.0, 0.0, 0.0, 0.0, 0.0, 0.0, 0.0, 0.0, 0.0, 0.0, 0.0, 0.0, 0.0, 0.0, 0.0, 0.0, 0.0, 0.0, 0.0, 0.0, 0.0, 0.0, 0.0, 0.0, 0.0, 0.0, 0.0, 0.0, 0.0, 0.0, 0.0, 0.0, 0.0, 0.0, 0.0, 0.0, 0.0, 0.0, 0.0, 0.0, 0.0, 0.0, 0.0, 0.0, 0.0, 0.0, 0.0, 0.0, 0.0, 0.0, 0.0, 0.0, 0.0, 0.0, 0.0, 0.0, 0.0, 0.0, 0.0, 0.0, 0.0, 0.0, 0.0, 0.0, 0.0, 0.0, 0.0, 0.0, 0.0, 0.0, 0.0, 0.0, 0.0, 0.0, 0.0, 0.0, 0.0, 0.0, 0.0, 0.0, 0.0, 0.0, 0.0, 0.0, 0.0, 0.0, 0.0, 0.0, 0.0, 0.0, 0.0, 0.0, 0.0, 0.0, 0.0, 0.0, 0.0, 0.0, 0.0, 0.0, 0.0, 0.0, 0.0, 0.0, 0.0, 0.0, 0.0, 0.0, 0.0, 0.0, 0.0, 0.0, 0.0, 0.0, 0.0, 0.0, 0.0, 0.0, 0.0, 0.0, 0.0, 0.0, 0.0, 0.0, 0.0, 0.0, 0.0, 0.0, 0.0, 0.0, 0.0, 0.0, 0.0, 0.0, 0.0, 0.0, 0.0, 0.0, 0.0, 0.0, 0.0, 0.0, 0.0, 0.0, 0.0, 0.0, 0.0, 0.0, 0.0, 0.0, 0.0, 0.0, 0.0, 0.0, 0.0, 0.0, 0.0, 0.0, 0.0, 0.0, 0.0, 0.0, 0.0, 0.0, 0.0, 0.0, 0.0, 0.0, 0.0, 0.0, 0.0, 0.0, 0.0, 0.0, 0.0, 0.0, 0.0, 0.0, 0.0, 0.0, 0.0, 0.0, 0.0, 0.0, 0.0, 0.0, 0.0, 0.0, 0.0, 0.0, 0.0, 0.0, 0.0, 0.0, 0.0, 0.0, 0.0, 0.0, 0.0, 0.0, 0.0, 0.0, 0.0, 0.0, 0.0, 0.0, 0.0, 0.0, 0.0, 0.0, 0.0, 0.0, 0.0, 0.0, 0.0, 0.0, 0.0, 0.0, 0.0, 0.0, 0.0, 0.0, 0.0, 0.0, 0.0, 0.0, 0.0, 0.0, 0.0, 0.0, 0.0, 0.0, 0.0, 0.0, 0.0, 0.0, 0.0, 0.0, 0.0, 0.0, 0.0, 0.0, 0.0, 0.0, 0.0, 0.0, 0.0, 0.0, 0.0, 0.0, 0.0, 0.0, 0.0, 0.0, 0.0, 0.0, 0.0, 0.0, 0.0, 0.0, 0.0, 0.0, 0.0, 0.0, 0.0, 0.0, 0.0, 0.0, 0.0, 0.0, 0.0, 0.0, 0.0, 0.0, 0.0, 0.0, 0.0, 0.0, 0.0, 0.0, 0.0, 0.0, 0.0, 0.0, 0.0, 0.0, 0.0, 0.0, 0.0, 0.0, 0.0, 0.0, 0.0, 0.0, 0.0, 0.0, 0.0, 0.0, 0.0, 0.0, 0.0, 0.0, 0.0, 0.0, 0.0, 0.0, 0.0, 0.0, 0.0, 0.0, 0.0, 0.0, 0.0, 0.0, 0.0, 0.0, 0.0, 0.0, 0.0, 0.0, 0.0, 0.0, 0.0, 0.0, 0.0, 0.0, 0.0, 0.0, 0.0, 0.0, 0.0, 0.0, 0.0, 0.5482, 0.2746, 0.5482, 0.2746, 0.5482, 0.2746, 0.5482, 0.2746, 0.5482, 0.2746, 0.5482, 0.2746, 0.5482, 0.2746, 0.5482, 0.2746, 0.5482, 0.2746, 0.5482, 0.2746, 0.5482, 0.2746, 0.5482, 0.2746, 0.5482, 0.2746, 0.5482, 0.2746, 0.5482, 0.2746, 0.5482, 0.2746, 0.5482, 0.2746, 0.5482, 0.2746, 0.5482, 0.2746, 0.5482, 0.2746, 0.5482, 0.2746, 0.5482, 0.2746, 0.5482, 0.2746, 0.5482, 0.2746, 0.5482, 0.2746, 0.5482, 0.2746, 0.5482, 0.2746, 0.5482, 0.2746, 0.5482, 0.2746, 0.5482, 0.2746, 0.5482, 0.2746, 0.5482, 0.2746, 0.5482, 0.2746, 0.5482, 0.2746, 0.5482, 0.2746, 0.5482, 0.2746, 0.5482, 0.2746, 0.5482, 0.2746, 0.5482, 0.2746, 0.5482, 0.2746])
me_cube_004.materials.append(mat_material_001)
me_cube_004.use_remesh_fix_poles = True
me_cube_004.use_remesh_preserve_attributes = False
me_cube_004.use_mirror_vertex_groups = False
me_cube_004.update()
me_cube_005 = bpy.data.meshes.new('Cube.005')
me_cube_005.from_pydata([(0.2714, 0.8026, 0.2518), (0.2714, 0.8026, 3.075), (0.2714, 0.2675, 0.1755), (0.2714, 0.2675, 3.539), (0.2714, 0.5351, 0.1755), (0.2714, 0.5351, 3.37), (0.2714, 0.0, 3.539), (0.2714, 0.0, 0.1755), (0.2714, -0.8026, 0.2518), (0.2714, -0.8026, 3.075), (0.2714, -0.2675, 0.1755), (0.2714, -0.2675, 3.539), (0.2714, -0.5351, 0.1755), (0.2714, -0.5351, 3.37), (0.3151, 0.2675, 0.1755), (0.3151, 4.73e-11, 0.1755), (0.3151, 0.2675, 3.539), (0.3151, 4.73e-11, 3.539), (0.3151, 0.8026, 3.075), (0.3151, 0.8026, 0.2518), (0.3151, 0.5351, 0.1755), (0.3151, 0.5351, 3.37), (0.3151, -0.2675, 0.1755), (0.3151, -0.2675, 3.539), (0.3151, -0.8026, 3.075), (0.3151, -0.8026, 0.2518), (0.3151, -0.5351, 0.1755), (0.3151, -0.5351, 3.37)], [], [(2, 7, 10, 12, 8, 9, 13, 11, 6, 3, 5, 1, 0, 4), (14, 20, 19, 18, 21, 16, 17, 23, 27, 24, 25, 26, 22, 15), (12, 10, 22, 26), (2, 4, 20, 14), (13, 9, 24, 27), (1, 5, 21, 18), (11, 13, 27, 23), (5, 3, 16, 21), (10, 7, 15, 22), (7, 2, 14, 15), (6, 11, 23, 17), (3, 6, 17, 16), (9, 8, 25, 24), (0, 1, 18, 19), (8, 12, 26, 25), (4, 0, 19, 20)])
_uv = me_cube_005.uv_layers.new(name='UVMap')
_uv.uv.foreach_set('vector', [0.3614, 0.4162, 0.3614, 0.4162, 0.3614, 0.4162, 0.3614, 0.4162, 0.3614, 0.4162, 0.3614, 0.4162, 0.3614, 0.4162, 0.3614, 0.4162, 0.3614, 0.4162, 0.3614, 0.4162, 0.3614, 0.4162, 0.3614, 0.4162, 0.3614, 0.4162, 0.3614, 0.4162, 0.3614, 0.4162, 0.3614, 0.4162, 0.3614, 0.4162, 0.3614, 0.4162, 0.3614, 0.4162, 0.3614, 0.4162, 0.3614, 0.4162, 0.3614, 0.4162, 0.3614, 0.4162, 0.3614, 0.4162, 0.3614, 0.4162, 0.3614, 0.4162, 0.3614, 0.4162, 0.3614, 0.4162, 0.3614, 0.4162, 0.3614, 0.4162, 0.3614, 0.4162, 0.3614, 0.4162, 0.3614, 0.4162, 0.3614, 0.4162, 0.3614, 0.4162, 0.3614, 0.4162, 0.3614, 0.4162, 0.3614, 0.4162, 0.3614, 0.4162, 0.3614, 0.4162, 0.3614, 0.4162, 0.3614, 0.4162, 0.3614, 0.4162, 0.3614, 0.4162, 0.3614, 0.4162, 0.3614, 0.4162, 0.3614, 0.4162, 0.3614, 0.4162, 0.3614, 0.4162, 0.3614, 0.4162, 0.3614, 0.4162, 0.3614, 0.4162, 0.3614, 0.4162, 0.3614, 0.4162, 0.3614, 0.4162, 0.3614, 0.4162, 0.3614, 0.4162, 0.3614, 0.4162, 0.3614, 0.4162, 0.3614, 0.4162, 0.3614, 0.4162, 0.3614, 0.4162, 0.3614, 0.4162, 0.3614, 0.4162, 0.3614, 0.4162, 0.3614, 0.4162, 0.3614, 0.4162, 0.3614, 0.4162, 0.3614, 0.4162, 0.3614, 0.4162, 0.3614, 0.4162, 0.3614, 0.4162, 0.3614, 0.4162, 0.3614, 0.4162, 0.3614, 0.4162, 0.3614, 0.4162, 0.3614, 0.4162, 0.3614, 0.4162, 0.3614, 0.4162, 0.3614, 0.4162, 0.3614, 0.4162, 0.3614, 0.4162, 0.3614, 0.4162, 0.3614, 0.4162])
me_cube_005.materials.append(mat_material_001)
me_cube_005.use_remesh_fix_poles = True
me_cube_005.use_remesh_preserve_attributes = False
me_cube_005.use_mirror_vertex_groups = False
me_cube_005.update()

# ---- objects
ob_clockbody = bpy.data.objects.new('ClockBody', me_cube_001)
ob_littlehand = bpy.data.objects.new('LittleHand', me_cube_002)
ob_bighand = bpy.data.objects.new('BigHand', me_cube_003)
ob_pendulum = bpy.data.objects.new('Pendulum', me_cube_004)
ob_glass = bpy.data.objects.new('Glass', me_cube_005)

# ---- transforms, parenting, visibility, modifiers, constraints
ob_clockbody.location = (0.0, 0.0, 0.0)
ob_clockbody.lineart.crease_threshold = 0.0
ob_littlehand.location = (-0.0475, -0.02165, 2.717)
ob_littlehand.scale = (0.7383, 1.0, 1.0)
ob_littlehand.lineart.crease_threshold = 0.0
ob_bighand.location = (-0.03015, -0.05282, 2.757)
ob_bighand.lineart.crease_threshold = 0.0
ob_pendulum.location = (-0.05886, 0.01766, 2.0)
ob_pendulum.lineart.crease_threshold = 0.0
ob_glass.location = (-0.0421, 0.0, 0.0)
ob_glass.lineart.crease_threshold = 0.0

# ---- collection membership
col_collection.objects.link(ob_clockbody)
col_collection.objects.link(ob_littlehand)
col_collection.objects.link(ob_bighand)
col_collection.objects.link(ob_pendulum)
col_collection.objects.link(ob_glass)

# ---- scene / render settings (as saved in the file)
scene.frame_start = 1; scene.frame_end = 250; scene.frame_set(1)
scene.render.engine = 'BLENDER_EEVEE_NEXT'
scene.cycles.use_denoising = False
scene.cycles.samples = 128
scene.cycles.sampling_pattern = 'TABULATED_SOBOL'
scene.cycles.use_adaptive_sampling = False
scene.cycles.use_light_tree = False
scene.view_settings.view_transform = 'Filmic'
bpy.context.view_layer.update()

# ---- added for rendering (the .blend has no active camera and no usable light): camera, sun
cam_auto = bpy.data.cameras.new('AutoCamera')
cam_auto.lens = 50.0
cam_auto.sensor_width = 36.0
cam_auto.clip_end = 1000.0
ob_auto_camera = bpy.data.objects.new('AutoCamera', cam_auto)
scene.collection.objects.link(ob_auto_camera)
ob_auto_camera.location = (4.84657, -5.81588, 5.88137)
ob_auto_camera.rotation_euler = (1.09748, -7.21219e-08, 0.694738)
scene.camera = ob_auto_camera
light_auto_sun = bpy.data.lights.new('AutoSun', 'SUN')
light_auto_sun.energy = 3.0
light_auto_sun.angle = 0.0523599
ob_auto_sun = bpy.data.objects.new('AutoSun', light_auto_sun)
scene.collection.objects.link(ob_auto_sun)
ob_auto_sun.rotation_euler = (0.872665, 0.174533, 0.523599)
bpy.context.view_layer.update()
